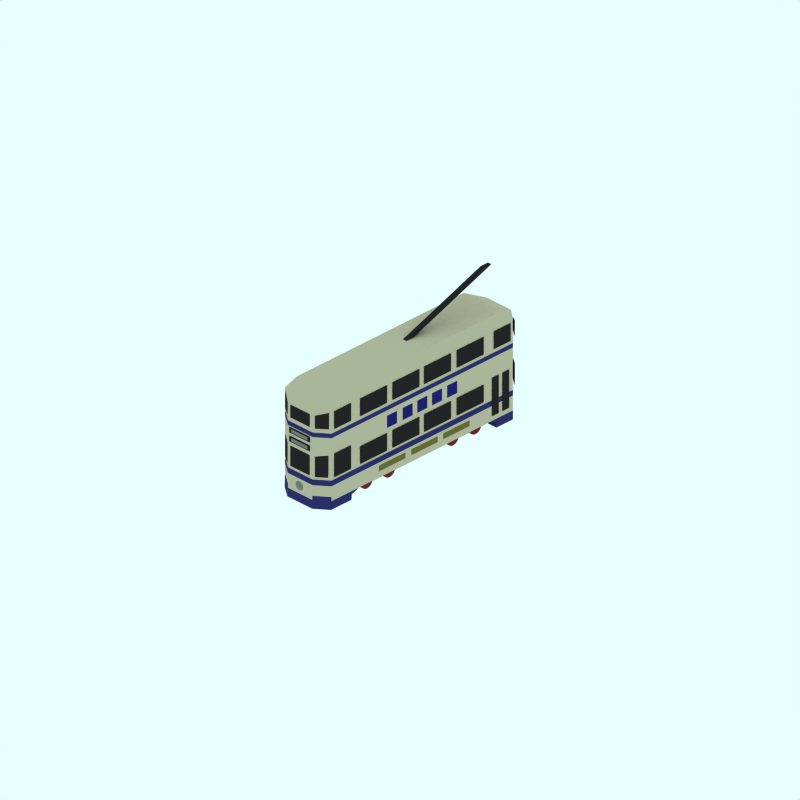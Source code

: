 # Source: sheffield-roberts.blend  (saved by Blender 2.48.1; exported with 4.5.12 LTS)
import bpy
from mathutils import Matrix  # noqa: F401  (used for matrix-valued properties, if any)

bpy.ops.wm.read_factory_settings(use_empty=True)
scene = bpy.context.scene
scene.name = 'Scene'

# ---- collections
col_collection_1 = bpy.data.collections.new('Collection 1'); scene.collection.children.link(col_collection_1)
col_collection_2 = bpy.data.collections.new('Collection 2'); scene.collection.children.link(col_collection_2)
col_collection_2.hide_render = True
col_collection_2.hide_viewport = True
col_collection_3 = bpy.data.collections.new('Collection 3'); scene.collection.children.link(col_collection_3)
col_collection_3.hide_render = True
col_collection_3.hide_viewport = True

# ---- materials (node trees are filled in below, after node groups)
mat_underframe = bpy.data.materials.new('Underframe')
mat_underframe.alpha_threshold = 0.0
mat_underframe.preview_render_type = 'FLAT'
mat_underframe.diffuse_color = (0.1446, 0.1446, 0.1446, 1.0)
mat_underframe.roughness = 0.5
mat_underframe.line_color = (0.0, 0.0, 0.0, 1.0)
mat_material_001 = bpy.data.materials.new('Material.001')
mat_material_001.alpha_threshold = 0.0
mat_material_001.diffuse_color = (0.1267, 0.1288, 0.4236, 1.0)
mat_material_001.roughness = 0.5
mat_material_001.line_color = (0.0, 0.0, 0.0, 1.0)
mat_material = bpy.data.materials.new('Material')
mat_material.alpha_threshold = 0.0
mat_material.diffuse_color = (0.4734, 0.4734, 0.4734, 1.0)
mat_material.roughness = 0.5
mat_material.line_color = (0.0, 0.0, 0.0, 1.0)
mat_maincolour2_002 = bpy.data.materials.new('MainColour2.002')
mat_maincolour2_002.alpha_threshold = 0.0
mat_maincolour2_002.preview_render_type = 'FLAT'
mat_maincolour2_002.diffuse_color = (0.4307, 0.4127, 0.2055, 1.0)
mat_maincolour2_002.roughness = 0.5
mat_maincolour2_002.line_color = (0.0, 0.0, 0.0, 1.0)
mat_endcoachwarning = bpy.data.materials.new('EndCoachWarning')
mat_endcoachwarning.alpha_threshold = 0.0
mat_endcoachwarning.preview_render_type = 'FLAT'
mat_endcoachwarning.diffuse_color = (0.7366, 0.7122, 0.6029, 1.0)
mat_endcoachwarning.roughness = 0.5
mat_endcoachwarning.line_color = (0.0, 0.0, 0.0, 1.0)
mat_maincolour2 = bpy.data.materials.new('MainColour2')
mat_maincolour2.alpha_threshold = 0.0
mat_maincolour2.preview_render_type = 'FLAT'
mat_maincolour2.diffuse_color = (0.1776, 0.183, 0.4023, 1.0)
mat_maincolour2.roughness = 0.5
mat_maincolour2.line_color = (0.0, 0.0, 0.0, 1.0)
mat_underframe_001 = bpy.data.materials.new('Underframe.001')
mat_underframe_001.alpha_threshold = 0.0
mat_underframe_001.preview_render_type = 'FLAT'
mat_underframe_001.diffuse_color = (0.4379, 0.1621, 0.1621, 1.0)
mat_underframe_001.roughness = 0.5
mat_underframe_001.line_color = (0.0, 0.0, 0.0, 1.0)

# ---- material node trees

# ---- world
world_world = bpy.data.worlds.new('World'); scene.world = world_world
world_world.color = (0.9059, 1.0, 1.0)
world_world.use_sun_shadow = False
world_world.sun_shadow_jitter_overblur = 0.0
world_world.cycles.sampling_method = 'MANUAL'
world_world.cycles.sample_map_resolution = 256

# ---- cameras
cam_camera_001 = bpy.data.cameras.new('Camera.001')
cam_camera_001.type = 'ORTHO'
cam_camera_001.passepartout_alpha = 0.2
cam_camera_001.clip_end = 100.0
cam_camera_001.lens = 35.0
cam_camera_001.ortho_scale = 24.0
cam_camera_001.display_size = 5.91
cam_camera_001.show_passepartout = False
cam_camera_001.show_safe_areas = True
cam_camera_001.dof.focus_distance = 0.0
cam_camera_001.dof.aperture_fstop = 128.0

# ---- lights
light_lamp = bpy.data.lights.new('Lamp', 'SUN')
light_lamp.transmission_factor = 0.0
light_lamp.angle = 1.571
light_lamp.energy = 0.028
light_lamp.shadow_buffer_clip_start = 0.5
light_lamp.shadow_soft_size = 1.0
light_lamp.shadow_cascade_max_distance = 1000.0
light_lamp.cycles.use_multiple_importance_sampling = False

# ---- meshes
me_cube_004 = bpy.data.meshes.new('Cube.004')
me_cube_004.from_pydata([(3.82, 1.172, -0.151), (0.151, -0.151, -0.151), (-0.151, -0.151, -0.151), (3.518, 1.172, -0.151), (3.82, 1.172, 0.151), (0.151, -0.151, 0.151), (-0.151, -0.151, 0.151), (3.518, 1.172, 0.151)], [], [(0, 1, 2, 3), (4, 7, 6, 5), (0, 4, 5, 1), (1, 5, 6, 2), (2, 6, 7, 3), (4, 0, 3, 7)])
me_cube_004.materials.append(mat_underframe)
me_cube_004.use_remesh_preserve_volume = False
me_cube_004.use_remesh_preserve_attributes = False
me_cube_004.use_mirror_vertex_groups = False
me_cube_004.update()
me_plane_017 = bpy.data.meshes.new('Plane.017')
me_plane_017.from_pydata([(0.2076, 0.2076, 1.006), (0.2076, -0.2076, 1.006), (-0.2076, -0.2076, 1.006), (-0.2076, 0.2076, 1.006), (0.4166, 0.2076, 1.006), (0.4166, -0.2076, 1.006), (0.8318, -0.2076, 1.006), (0.8318, 0.2076, 1.006), (1.475, 0.2076, 1.006), (1.475, -0.2076, 1.006), (1.06, -0.2076, 1.006), (1.06, 0.2076, 1.006), (-0.8318, 0.2076, 1.006), (-0.8318, -0.2076, 1.006), (-0.4166, -0.2076, 1.006), (-0.4166, 0.2076, 1.006), (-1.079, 0.2076, 1.006), (-1.079, -0.2076, 1.006), (-1.494, -0.2076, 1.006), (-1.494, 0.2076, 1.006), (-1.494, 0.2076, -0.9626), (-1.494, -0.2076, -0.9626), (-1.079, -0.2076, -0.9626), (-1.079, 0.2076, -0.9626), (-0.4166, 0.2076, -0.9626), (-0.4166, -0.2076, -0.9626), (-0.8318, -0.2076, -0.9626), (-0.8318, 0.2076, -0.9626), (1.06, 0.2076, -0.9626), (1.06, -0.2076, -0.9626), (1.475, -0.2076, -0.9626), (1.475, 0.2076, -0.9626), (0.8318, 0.2076, -0.9626), (0.8318, -0.2076, -0.9626), (0.4166, -0.2076, -0.9626), (0.4166, 0.2076, -0.9626), (-0.2076, 0.2076, -0.9626), (-0.2076, -0.2076, -0.9626), (0.2076, -0.2076, -0.9626), (0.2076, 0.2076, -0.9626)], [], [(0, 3, 2, 1), (5, 6, 7, 4), (10, 9, 8, 11), (13, 14, 15, 12), (18, 17, 16, 19), (21, 22, 23, 20), (26, 25, 24, 27), (29, 30, 31, 28), (34, 33, 32, 35), (37, 38, 39, 36)])
me_plane_017.materials.append(mat_material_001)
me_plane_017.use_remesh_preserve_volume = False
me_plane_017.use_remesh_preserve_attributes = False
me_plane_017.use_mirror_vertex_groups = False
me_plane_017.update()
me_plane_016 = bpy.data.meshes.new('Plane.016')
me_plane_016.from_pydata([(0.4356, -1.504, 4.261), (0.4356, -1.781, 4.261), (-0.4356, -1.781, 4.261), (-0.4356, -1.504, 4.261)], [], [(0, 3, 2, 1)])
me_plane_016.materials.append(mat_material)
me_plane_016.use_remesh_preserve_volume = False
me_plane_016.use_remesh_preserve_attributes = False
me_plane_016.use_mirror_vertex_groups = False
me_plane_016.update()
me_plane_015 = bpy.data.meshes.new('Plane.015')
me_plane_015.from_pydata([(0.5426, -1.414, 4.177), (0.5426, -1.85, 4.177), (-0.5426, -1.85, 4.177), (-0.5426, -1.414, 4.177)], [], [(0, 3, 2, 1)])
me_plane_015.materials.append(mat_underframe)
me_plane_015.use_remesh_preserve_volume = False
me_plane_015.use_remesh_preserve_attributes = False
me_plane_015.use_mirror_vertex_groups = False
me_plane_015.update()
me_plane_014 = bpy.data.meshes.new('Plane.014')
me_plane_014.from_pydata([(0.5426, -1.414, 4.177), (0.5426, -1.85, 4.177), (-0.5426, -1.85, 4.177), (-0.5426, -1.414, 4.177)], [], [(0, 3, 2, 1)])
me_plane_014.materials.append(mat_underframe)
me_plane_014.use_remesh_preserve_volume = False
me_plane_014.use_remesh_preserve_attributes = False
me_plane_014.use_mirror_vertex_groups = False
me_plane_014.update()
me_plane_013 = bpy.data.meshes.new('Plane.013')
me_plane_013.from_pydata([(0.4356, -1.504, 4.261), (0.4356, -1.781, 4.261), (-0.4356, -1.781, 4.261), (-0.4356, -1.504, 4.261)], [], [(0, 3, 2, 1)])
me_plane_013.materials.append(mat_material)
me_plane_013.use_remesh_preserve_volume = False
me_plane_013.use_remesh_preserve_attributes = False
me_plane_013.use_mirror_vertex_groups = False
me_plane_013.update()
me_plane_012 = bpy.data.meshes.new('Plane.012')
me_plane_012.from_pydata([(0.4356, -1.504, 4.261), (0.4356, -1.781, 4.261), (-0.4356, -1.781, 4.261), (-0.4356, -1.504, 4.261)], [], [(0, 3, 2, 1)])
me_plane_012.materials.append(mat_material)
me_plane_012.use_remesh_preserve_volume = False
me_plane_012.use_remesh_preserve_attributes = False
me_plane_012.use_mirror_vertex_groups = False
me_plane_012.update()
me_plane_011 = bpy.data.meshes.new('Plane.011')
me_plane_011.from_pydata([(0.5426, -1.414, 4.177), (0.5426, -1.85, 4.177), (-0.5426, -1.85, 4.177), (-0.5426, -1.414, 4.177)], [], [(0, 3, 2, 1)])
me_plane_011.materials.append(mat_underframe)
me_plane_011.use_remesh_preserve_volume = False
me_plane_011.use_remesh_preserve_attributes = False
me_plane_011.use_mirror_vertex_groups = False
me_plane_011.update()
me_plane_010 = bpy.data.meshes.new('Plane.010')
me_plane_010.from_pydata([(0.5531, 0.0932, 1.012), (0.5531, -0.0932, 1.012), (-0.5531, -0.0932, 1.012), (-0.5531, 0.0932, 1.012), (0.7969, 0.0932, 1.012), (0.7969, -0.0932, 1.012), (1.903, -0.0932, 1.012), (1.903, 0.0932, 1.012), (-0.8152, 0.0932, 1.012), (-0.8152, -0.0932, 1.012), (-1.921, -0.0932, 1.012), (-1.921, 0.0932, 1.012)], [], [(0, 3, 2, 1), (5, 6, 7, 4), (10, 9, 8, 11)])
me_plane_010.materials.append(mat_maincolour2_002)
me_plane_010.use_remesh_preserve_volume = False
me_plane_010.use_remesh_preserve_attributes = False
me_plane_010.use_mirror_vertex_groups = False
me_plane_010.update()
me_plane_002 = bpy.data.meshes.new('Plane.002')
me_plane_002.from_pydata([(0.5531, 0.0932, 1.012), (0.5531, -0.0932, 1.012), (-0.5531, -0.0932, 1.012), (-0.5531, 0.0932, 1.012), (0.7969, 0.0932, 1.012), (0.7969, -0.0932, 1.012), (1.903, -0.0932, 1.012), (1.903, 0.0932, 1.012), (-0.8152, 0.0932, 1.012), (-0.8152, -0.0932, 1.012), (-1.921, -0.0932, 1.012), (-1.921, 0.0932, 1.012)], [], [(0, 3, 2, 1), (5, 6, 7, 4), (10, 9, 8, 11)])
me_plane_002.materials.append(mat_maincolour2_002)
me_plane_002.use_remesh_preserve_volume = False
me_plane_002.use_remesh_preserve_attributes = False
me_plane_002.use_mirror_vertex_groups = False
me_plane_002.update()
me_cylinder = bpy.data.meshes.new('Cylinder')
me_cylinder.from_pydata([(0.1113, 0.1113, 8.025), (0.1309, 0.08745, 8.025), (0.1454, 0.06023, 8.025), (0.1544, 0.03071, 8.025), (0.1574, -5.994e-07, 8.025), (0.1544, -0.03071, 8.025), (0.1454, -0.06023, 8.025), (0.1309, -0.08745, 8.025), (0.1113, -0.1113, 8.025), (0.08745, -0.1309, 8.025), (0.06023, -0.1454, 8.025), (0.03071, -0.1544, 8.025), (-5.129e-08, -0.1574, 8.025), (-0.03071, -0.1544, 8.025), (-0.06023, -0.1454, 8.025), (-0.08745, -0.1309, 8.025), (-0.1113, -0.1113, 8.025), (-0.1309, -0.08745, 8.025), (-0.1454, -0.06023, 8.025), (-0.1544, -0.03071, 8.025), (-0.1574, -4.593e-07, 8.025), (-0.1544, 0.03071, 8.025), (-0.1454, 0.06023, 8.025), (-0.1309, 0.08745, 8.025), (-0.1113, 0.1113, 8.025), (-0.08745, 0.1309, 8.025), (-0.06023, 0.1454, 8.025), (-0.03071, 0.1544, 8.025), (2.527e-07, 0.1574, 8.025), (0.03071, 0.1544, 8.025), (0.06023, 0.1454, 8.025), (0.08745, 0.1309, 8.025), (0.1113, 0.1113, -0.4068), (0.1309, 0.08745, -0.4068), (0.1454, 0.06023, -0.4068), (0.1544, 0.03071, -0.4068), (0.1574, -3.173e-07, -0.4068), (0.1544, -0.03071, -0.4068), (0.1454, -0.06023, -0.4068), (0.1309, -0.08745, -0.4068), (0.1113, -0.1113, -0.4068), (0.08745, -0.1309, -0.4068), (0.06023, -0.1454, -0.4068), (0.03071, -0.1544, -0.4068), (1.464e-07, -0.1574, -0.4068), (-0.03071, -0.1544, -0.4068), (-0.06023, -0.1454, -0.4068), (-0.08745, -0.1309, -0.4068), (-0.1113, -0.1113, -0.4068), (-0.1309, -0.08745, -0.4068), (-0.1454, -0.06023, -0.4068), (-0.1544, -0.03071, -0.4068), (-0.1574, -6.1e-07, -0.4068), (-0.1544, 0.03071, -0.4068), (-0.1454, 0.06023, -0.4068), (-0.1309, 0.08745, -0.4068), (-0.1113, 0.1113, -0.4068), (-0.08745, 0.1309, -0.4068), (-0.06023, 0.1454, -0.4068), (-0.03071, 0.1544, -0.4068), (-1.146e-06, 0.1574, -0.4068), (0.03071, 0.1544, -0.4068), (0.06023, 0.1454, -0.4068), (0.08745, 0.1309, -0.4068), (0.0, -6.113e-07, 8.025), (0.0, 3.61e-08, -0.4068)], [], [(64, 0, 1), (65, 33, 32), (64, 1, 2), (65, 34, 33), (64, 2, 3), (65, 35, 34), (64, 3, 4), (65, 36, 35), (64, 4, 5), (65, 37, 36), (64, 5, 6), (65, 38, 37), (64, 6, 7), (65, 39, 38), (64, 7, 8), (65, 40, 39), (64, 8, 9), (65, 41, 40), (64, 9, 10), (65, 42, 41), (64, 10, 11), (65, 43, 42), (64, 11, 12), (65, 44, 43), (64, 12, 13), (65, 45, 44), (64, 13, 14), (65, 46, 45), (64, 14, 15), (65, 47, 46), (64, 15, 16), (65, 48, 47), (64, 16, 17), (65, 49, 48), (64, 17, 18), (65, 50, 49), (64, 18, 19), (65, 51, 50), (64, 19, 20), (65, 52, 51), (64, 20, 21), (65, 53, 52), (64, 21, 22), (65, 54, 53), (64, 22, 23), (65, 55, 54), (64, 23, 24), (65, 56, 55), (64, 24, 25), (65, 57, 56), (64, 25, 26), (65, 58, 57), (64, 26, 27), (65, 59, 58), (64, 27, 28), (65, 60, 59), (64, 28, 29), (65, 61, 60), (64, 29, 30), (65, 62, 61), (64, 30, 31), (65, 63, 62), (31, 0, 64), (65, 32, 63), (0, 32, 33, 1), (1, 33, 34, 2), (2, 34, 35, 3), (3, 35, 36, 4), (4, 36, 37, 5), (5, 37, 38, 6), (6, 38, 39, 7), (7, 39, 40, 8), (8, 40, 41, 9), (9, 41, 42, 10), (10, 42, 43, 11), (11, 43, 44, 12), (12, 44, 45, 13), (13, 45, 46, 14), (14, 46, 47, 15), (15, 47, 48, 16), (16, 48, 49, 17), (17, 49, 50, 18), (18, 50, 51, 19), (19, 51, 52, 20), (20, 52, 53, 21), (21, 53, 54, 22), (22, 54, 55, 23), (23, 55, 56, 24), (24, 56, 57, 25), (25, 57, 58, 26), (26, 58, 59, 27), (27, 59, 60, 28), (28, 60, 61, 29), (29, 61, 62, 30), (30, 62, 63, 31), (32, 0, 31, 63)])
me_cylinder.materials.append(mat_material)
me_cylinder.use_remesh_preserve_volume = False
me_cylinder.use_remesh_preserve_attributes = False
me_cylinder.use_mirror_vertex_groups = False
me_cylinder.update()
me_plane_001 = bpy.data.meshes.new('Plane.001')
me_plane_001.from_pydata([(-0.3874, 2.275, 0.9311), (-0.3874, 1.669, 0.9311), (0.3146, 1.669, 0.9311), (0.3146, 2.275, 0.9311), (6.748, 0.6962, 0.9311), (6.748, -0.6225, 0.9311), (7.024, -0.6225, 0.9311), (7.024, 0.6962, 0.9311), (6.582, 0.6962, 0.9311), (6.582, -0.6225, 0.9311), (6.307, -0.6225, 0.9311), (6.307, 0.6962, 0.9311), (3.217, 2.265, 0.9311), (3.217, 1.664, 0.9311), (2.083, 1.664, 0.9311), (2.084, 2.265, 0.9311), (0.7106, 2.265, 0.9311), (0.7106, 1.664, 0.9311), (1.844, 1.664, 0.9311), (1.844, 2.265, 0.9311), (6.384, 2.275, 0.9311), (6.384, 1.669, 0.9311), (7.086, 1.669, 0.9311), (7.086, 2.275, 0.9311), (3.424, 2.265, 0.9311), (3.424, 1.664, 0.9311), (4.557, 1.664, 0.9311), (4.557, 2.265, 0.9311), (5.944, 2.265, 0.9311), (5.944, 1.664, 0.9311), (4.811, 1.664, 0.9311), (4.811, 2.265, 0.9311), (4.811, 0.6093, 0.9311), (4.811, 0.008219, 0.9311), (5.944, 0.008219, 0.9311), (5.944, 0.6093, 0.9311), (4.557, 0.6093, 0.9311), (4.557, 0.008219, 0.9311), (3.424, 0.008219, 0.9311), (3.424, 0.6093, 0.9311), (1.844, 0.6093, 0.9311), (1.844, 0.008219, 0.9311), (0.7106, 0.008219, 0.9311), (0.7106, 0.6093, 0.9311), (2.084, 0.6093, 0.9311), (2.083, 0.008219, 0.9311), (3.217, 0.008219, 0.9311), (3.217, 0.6093, 0.9311), (0.3146, 0.8091, 0.9311), (0.3146, -0.001916, 0.9311), (-0.3874, -0.001916, 0.9311), (-0.3874, 0.8091, 0.9311)], [], [(3, 0, 1, 2), (5, 6, 7, 4), (10, 9, 8, 11), (14, 13, 12, 15), (19, 16, 17, 18), (23, 20, 21, 22), (25, 26, 27, 24), (30, 29, 28, 31), (33, 34, 35, 32), (38, 37, 36, 39), (40, 43, 42, 41), (45, 46, 47, 44), (48, 51, 50, 49)])
me_plane_001.materials.append(mat_underframe)
me_plane_001.use_remesh_preserve_volume = False
me_plane_001.use_remesh_preserve_attributes = False
me_plane_001.use_mirror_vertex_groups = False
me_plane_001.update()
me_cube_003 = bpy.data.meshes.new('Cube.003')
me_cube_003.from_pydata([(0.4059, 0.4756, 8.027), (0.4059, -0.2202, 8.027), (-0.4059, -0.2202, 8.027), (-0.4059, 0.4756, 8.027), (-0.4059, 1.891, 8.027), (-0.4059, 1.459, 8.027), (0.4059, 1.459, 8.027), (0.4059, 1.891, 8.027), (0.9383, 2.028, 7.706), (0.9383, 1.459, 7.706), (0.5907, 1.459, 7.98), (0.5907, 1.891, 7.98), (0.5907, 0.4756, 7.98), (0.5907, -0.2202, 7.98), (0.9383, -0.2202, 7.706), (0.9383, 0.5486, 7.706), (-0.9467, 0.5486, 7.706), (-0.9467, -0.2202, 7.706), (-0.5991, -0.2202, 7.98), (-0.5991, 0.4756, 7.98), (-0.5991, 1.891, 7.98), (-0.5991, 1.459, 7.98), (-0.9467, 1.459, 7.706), (-0.9467, 2.028, 7.706)], [], [(0, 3, 2, 1), (7, 4, 5, 6), (8, 11, 10, 9), (15, 12, 13, 14), (16, 19, 18, 17), (23, 20, 21, 22)])
me_cube_003.materials.append(mat_underframe)
me_cube_003.use_remesh_preserve_volume = False
me_cube_003.use_remesh_preserve_attributes = False
me_cube_003.use_mirror_vertex_groups = False
me_cube_003.update()
me_cube_002 = bpy.data.meshes.new('Cube.002')
me_cube_002.from_pydata([(0.4059, 0.4756, 8.027), (0.4059, -0.2202, 8.027), (-0.4059, -0.2202, 8.027), (-0.4059, 0.4756, 8.027), (-0.4059, 1.891, 8.027), (-0.4059, 1.459, 8.027), (0.4059, 1.459, 8.027), (0.4059, 1.891, 8.027), (0.9383, 2.028, 7.706), (0.9383, 1.459, 7.706), (0.5907, 1.459, 7.98), (0.5907, 1.891, 7.98), (0.5907, 0.4756, 7.98), (0.5907, -0.2202, 7.98), (0.9383, -0.2202, 7.706), (0.9383, 0.5486, 7.706), (-0.9467, 0.5486, 7.706), (-0.9467, -0.2202, 7.706), (-0.5991, -0.2202, 7.98), (-0.5991, 0.4756, 7.98), (-0.5991, 1.891, 7.98), (-0.5991, 1.459, 7.98), (-0.9467, 1.459, 7.706), (-0.9467, 2.028, 7.706)], [], [(0, 3, 2, 1), (7, 4, 5, 6), (8, 11, 10, 9), (15, 12, 13, 14), (16, 19, 18, 17), (23, 20, 21, 22)])
me_cube_002.materials.append(mat_underframe)
me_cube_002.use_remesh_preserve_volume = False
me_cube_002.use_remesh_preserve_attributes = False
me_cube_002.use_mirror_vertex_groups = False
me_cube_002.update()
me_plane_009 = bpy.data.meshes.new('Plane.009')
me_plane_009.from_pydata([(0.5426, -1.414, 4.177), (0.5426, -1.85, 4.177), (-0.5426, -1.85, 4.177), (-0.5426, -1.414, 4.177)], [], [(0, 3, 2, 1)])
me_plane_009.materials.append(mat_underframe)
me_plane_009.use_remesh_preserve_volume = False
me_plane_009.use_remesh_preserve_attributes = False
me_plane_009.use_mirror_vertex_groups = False
me_plane_009.update()
me_plane_008 = bpy.data.meshes.new('Plane.008')
me_plane_008.from_pydata([(0.4356, -1.504, 4.261), (0.4356, -1.781, 4.261), (-0.4356, -1.781, 4.261), (-0.4356, -1.504, 4.261)], [], [(0, 3, 2, 1)])
me_plane_008.materials.append(mat_material)
me_plane_008.use_remesh_preserve_volume = False
me_plane_008.use_remesh_preserve_attributes = False
me_plane_008.use_mirror_vertex_groups = False
me_plane_008.update()
me_plane = bpy.data.meshes.new('Plane')
me_plane.from_pydata([(-0.3874, 2.275, 0.9311), (-0.3874, 1.669, 0.9311), (0.3146, 1.669, 0.9311), (0.3146, 2.275, 0.9311), (6.748, 0.6962, 0.9311), (6.748, -0.6225, 0.9311), (7.024, -0.6225, 0.9311), (7.024, 0.6962, 0.9311), (6.582, 0.6962, 0.9311), (6.582, -0.6225, 0.9311), (6.307, -0.6225, 0.9311), (6.307, 0.6962, 0.9311), (3.217, 2.265, 0.9311), (3.217, 1.664, 0.9311), (2.083, 1.664, 0.9311), (2.084, 2.265, 0.9311), (0.7106, 2.265, 0.9311), (0.7106, 1.664, 0.9311), (1.844, 1.664, 0.9311), (1.844, 2.265, 0.9311), (6.384, 2.275, 0.9311), (6.384, 1.669, 0.9311), (7.086, 1.669, 0.9311), (7.086, 2.275, 0.9311), (3.424, 2.265, 0.9311), (3.424, 1.664, 0.9311), (4.557, 1.664, 0.9311), (4.557, 2.265, 0.9311), (5.944, 2.265, 0.9311), (5.944, 1.664, 0.9311), (4.811, 1.664, 0.9311), (4.811, 2.265, 0.9311), (4.811, 0.6093, 0.9311), (4.811, 0.008219, 0.9311), (5.944, 0.008219, 0.9311), (5.944, 0.6093, 0.9311), (4.557, 0.6093, 0.9311), (4.557, 0.008219, 0.9311), (3.424, 0.008219, 0.9311), (3.424, 0.6093, 0.9311), (1.844, 0.6093, 0.9311), (1.844, 0.008219, 0.9311), (0.7106, 0.008219, 0.9311), (0.7106, 0.6093, 0.9311), (2.084, 0.6093, 0.9311), (2.083, 0.008219, 0.9311), (3.217, 0.008219, 0.9311), (3.217, 0.6093, 0.9311), (0.3146, 0.8091, 0.9311), (0.3146, -0.001916, 0.9311), (-0.3874, -0.001916, 0.9311), (-0.3874, 0.8091, 0.9311)], [], [(3, 0, 1, 2), (5, 6, 7, 4), (10, 9, 8, 11), (14, 13, 12, 15), (19, 16, 17, 18), (23, 20, 21, 22), (25, 26, 27, 24), (30, 29, 28, 31), (33, 34, 35, 32), (38, 37, 36, 39), (40, 43, 42, 41), (45, 46, 47, 44), (48, 51, 50, 49)])
me_plane.materials.append(mat_underframe)
me_plane.use_remesh_preserve_volume = False
me_plane.use_remesh_preserve_attributes = False
me_plane.use_mirror_vertex_groups = False
me_plane.update()
me_cube = bpy.data.meshes.new('Cube')
me_cube.from_pydata([(3.325, 2.351, 0.03916), (-2.984, 2.351, 0.03916), (3.325, 2.351, 1.249), (-2.984, 2.351, 1.249), (-2.984, -0.2771, 1.249), (3.325, -0.2771, 1.249), (-2.984, -0.2771, 0.03916), (3.325, -0.2771, 0.03916), (3.911, -0.6557, 1.249), (3.911, -0.6557, 0.03916), (3.911, -0.2771, 0.03916), (3.911, -0.2771, 1.249), (3.911, -0.08719, 1.249), (3.911, 2.351, 1.249), (3.911, -0.08719, 0.03916), (3.911, 2.351, 0.03916), (-3.792, -0.6557, 1.249), (-3.792, -0.6557, 0.03916), (-3.792, -0.2771, 0.03916), (-3.792, -0.2771, 1.249), (-3.792, 2.351, 1.249), (-3.792, -0.08719, 1.249), (-3.792, 2.351, 0.03916), (-3.792, -0.08719, 0.03916), (-2.626, -0.2771, 1.249), (-2.626, -0.2771, 0.03916), (-2.626, -0.6557, 0.03916), (-2.626, -0.6557, 1.249), (2.869, -0.6557, 1.249), (2.869, -0.6557, 0.03916), (2.869, -0.2771, 0.03916), (2.869, -0.2771, 1.249), (2.869, -0.8003, 0.03122), (2.869, -0.8003, 1.255), (-2.626, -0.8003, 1.255), (-2.626, -0.8003, 0.03122), (-3.792, -0.8003, 0.03122), (-3.792, -0.8003, 1.255), (3.911, -0.8003, 0.03122), (3.911, -0.8003, 1.255), (-0.7722, -0.8135, 0.03122), (-0.7722, -0.8135, 1.255), (1.015, -0.8135, 1.255), (1.015, -0.8135, 0.03122), (-3.792, -0.9055, 0.03122), (-3.792, -0.9055, 1.255), (-2.928, -0.9055, 1.255), (-2.928, -0.9055, 0.03122), (-3.805, -1.09, 0.03122), (-3.805, -1.09, 1.255), (-2.942, -1.09, 1.255), (-2.942, -1.09, 0.03122), (3.211, -0.9186, 0.03122), (3.911, -0.9186, 0.03122), (3.211, -0.9186, 1.255), (3.911, -0.9186, 1.255), (3.211, -1.103, 0.03122), (3.911, -1.103, 0.03122), (3.211, -1.103, 1.255), (3.911, -1.103, 1.255), (-3.508, 2.693, -0.2601), (-3.508, 2.693, 1.56), (3.58, 2.693, -0.2601), (3.58, 2.693, 1.56), (-2.984, 2.693, 1.56), (3.325, 2.693, 1.56), (-2.984, 2.693, -0.2601), (3.325, 2.693, -0.2601), (3.911, -1.103, 1.773), (3.211, -1.103, 1.773), (3.911, -0.9186, 1.773), (3.211, -0.9186, 1.773), (-2.942, -1.09, 1.773), (-3.805, -1.09, 1.773), (-2.928, -0.9055, 1.773), (-3.792, -0.9055, 1.773), (1.015, -0.8135, 1.773), (-0.7722, -0.8135, 1.773), (3.911, -0.8003, 1.773), (-3.792, -0.8003, 1.773), (-2.626, -0.8003, 1.773), (2.869, -0.8003, 1.773), (2.869, -0.2771, 1.773), (2.869, -0.6557, 1.773), (-2.626, -0.6557, 1.773), (-2.626, -0.2771, 1.773), (-3.792, -0.08719, 1.773), (-3.792, 2.351, 1.773), (-3.792, -0.2771, 1.773), (-3.792, -0.6557, 1.773), (3.911, 2.351, 1.773), (3.911, -0.08719, 1.773), (3.911, -0.2771, 1.773), (3.911, -0.6557, 1.773), (3.325, -0.2771, 1.773), (-2.984, -0.2771, 1.773), (-2.984, 2.351, 1.773), (-2.984, -0.08719, 1.773), (3.325, -0.08719, 1.773), (3.325, 2.351, 1.773), (3.911, -1.103, -0.5011), (3.211, -1.103, -0.5011), (3.911, -0.9186, -0.5011), (3.211, -0.9186, -0.5011), (-2.942, -1.09, -0.5011), (-3.805, -1.09, -0.5011), (-2.928, -0.9055, -0.5011), (-3.792, -0.9055, -0.5011), (1.015, -0.8135, -0.5011), (-0.7722, -0.8135, -0.5011), (3.911, -0.8003, -0.5011), (-3.792, -0.8003, -0.5011), (-2.626, -0.8003, -0.5011), (2.869, -0.8003, -0.5011), (2.869, -0.2771, -0.5011), (2.869, -0.6557, -0.5011), (-2.626, -0.6557, -0.5011), (-2.626, -0.2771, -0.5011), (-3.792, -0.08719, -0.5011), (-3.792, 2.351, -0.5011), (-3.792, -0.2771, -0.5011), (-3.792, -0.6557, -0.5011), (3.911, 2.351, -0.5011), (3.911, -0.08719, -0.5011), (3.911, -0.2771, -0.5011), (3.911, -0.6557, -0.5011), (3.325, -0.2771, -0.5011), (-2.984, -0.2771, -0.5011), (-2.984, 2.351, -0.5011), (-2.984, -0.08719, -0.5011), (3.325, -0.08719, -0.5011), (3.325, 2.351, -0.5011), (3.119, -1.102, 1.255), (3.119, -1.102, 0.03122), (-4.153, -1.088, 1.255), (-4.153, -1.088, 0.03122), (-4.14, -0.9044, 1.255), (-4.14, -0.9044, 0.03122), (-4.14, -0.7992, 1.255), (-4.14, -0.7992, 0.03122), (-4.14, -0.0861, 0.03916), (-4.135, 2.352, 0.03916), (-4.14, -0.0861, 1.249), (-4.135, 2.352, 1.249), (-4.14, -0.276, 1.249), (-4.14, -0.276, 0.03916), (-4.14, -0.6546, 0.03916), (-4.14, -0.6546, 1.249), (4.29, -1.103, 1.255), (4.29, -1.103, 0.03122), (4.29, -0.9186, 1.255), (4.29, -0.9186, 0.03122), (4.29, -0.8003, 1.255), (4.29, -0.8003, 0.03122), (4.29, 2.351, 0.03916), (4.29, -0.08719, 0.03916), (4.29, 2.351, 1.249), (4.29, -0.08719, 1.249), (4.29, -0.2771, 1.249), (4.29, -0.2771, 0.03916), (4.29, -0.6557, 0.03916), (4.29, -0.6557, 1.249), (1.222, 2.351, 0.03916), (-0.8814, 2.351, 0.03916), (1.222, 2.351, 1.249), (-0.8814, 2.351, 1.249), (3.52, 2.351, 1.249), (3.716, 2.351, 1.249), (3.911, 2.351, 0.8458), (3.911, 2.351, 0.4425), (3.52, 2.351, 0.03916), (3.716, 2.351, 0.03916), (3.911, 1.388, 1.249), (3.911, 1.538, 1.249), (3.911, 1.388, 0.03916), (3.911, 1.538, 0.03916), (-3.254, 2.351, 0.03916), (-3.523, 2.351, 0.03916), (-3.792, 2.351, 0.8458), (-3.792, 2.351, 0.4425), (-3.254, 2.351, 1.249), (-3.523, 2.351, 1.249), (-3.792, 1.538, 1.249), (-3.792, 1.388, 1.249), (-3.792, 1.538, 0.03916), (-3.792, 1.388, 0.03916), (-3.792, -0.08719, 1.424), (-3.792, -0.08719, 1.598), (-3.792, 1.388, 1.773), (-3.792, 1.538, 1.773), (-3.792, 2.351, 1.424), (-3.792, 2.351, 1.598), (-3.523, 2.351, 1.773), (-3.254, 2.351, 1.773), (-2.984, 2.351, 1.424), (-2.984, 2.351, 1.598), (3.911, 2.351, 1.424), (3.911, 2.351, 1.598), (3.911, 1.538, 1.773), (3.911, 1.388, 1.773), (3.911, -0.08719, 1.424), (3.911, -0.08719, 1.598), (3.325, 2.351, 1.424), (3.325, 2.351, 1.598), (3.716, 2.351, 1.773), (3.52, 2.351, 1.773), (-0.8814, 2.351, 1.773), (1.222, 2.351, 1.773), (-2.984, 1.538, 1.773), (-2.984, 1.388, 1.773), (-0.8814, -0.08719, 1.773), (1.222, -0.08719, 1.773), (3.325, 1.388, 1.773), (3.325, 1.538, 1.773), (3.716, -0.08719, 1.773), (3.52, -0.08719, 1.773), (-3.523, -0.08719, 1.773), (-3.254, -0.08719, 1.773), (-3.792, 2.351, -0.1409), (-3.792, 2.351, -0.321), (-3.792, 1.388, -0.5011), (-3.792, 1.538, -0.5011), (-3.792, -0.08719, -0.1409), (-3.792, -0.08719, -0.321), (-2.984, 2.351, -0.1409), (-2.984, 2.351, -0.321), (-3.523, 2.351, -0.5011), (-3.254, 2.351, -0.5011), (3.911, -0.08719, -0.1409), (3.911, -0.08719, -0.321), (3.911, 1.538, -0.5011), (3.911, 1.388, -0.5011), (3.911, 2.351, -0.1409), (3.911, 2.351, -0.321), (3.716, 2.351, -0.5011), (3.52, 2.351, -0.5011), (3.325, 2.351, -0.1409), (3.325, 2.351, -0.321), (-0.8814, 2.351, -0.5011), (1.222, 2.351, -0.5011), (3.325, 1.388, -0.5011), (3.325, 1.538, -0.5011), (-0.8814, -0.08719, -0.5011), (1.222, -0.08719, -0.5011), (-2.984, 1.538, -0.5011), (-2.984, 1.388, -0.5011), (3.716, -0.08719, -0.5011), (3.52, -0.08719, -0.5011), (-3.523, -0.08719, -0.5011), (-3.254, -0.08719, -0.5011), (-3.908, -0.08683, 0.03916), (-4.024, -0.08646, 0.03916), (-4.138, 1.389, 0.03916), (-4.136, 1.539, 0.03916), (-3.906, 2.351, 0.03916), (-4.02, 2.352, 0.03916), (-3.906, 2.351, 1.249), (-4.02, 2.352, 1.249), (-4.138, 1.389, 1.249), (-4.136, 1.539, 1.249), (-3.908, -0.08683, 1.249), (-4.024, -0.08646, 1.249), (-4.135, 2.352, 0.4425), (-4.135, 2.352, 0.8458), (-4.14, -0.0861, 0.4425), (-4.14, -0.0861, 0.8458), (4.038, 2.351, 0.03916), (4.164, 2.351, 0.03916), (4.29, 1.538, 0.03916), (4.29, 1.388, 0.03916), (4.038, -0.08719, 0.03916), (4.164, -0.08719, 0.03916), (4.038, -0.08719, 1.249), (4.164, -0.08719, 1.249), (4.29, 1.538, 1.249), (4.29, 1.388, 1.249), (4.038, 2.351, 1.249), (4.164, 2.351, 1.249), (4.29, 2.351, 0.4425), (4.29, 2.351, 0.8458), (4.29, -0.08719, 0.4425), (4.29, -0.08719, 0.8458), (-3.906, 2.351, 1.598), (-4.02, 2.352, 1.424), (-3.906, 2.351, -0.321), (-4.02, 2.352, -0.1409), (-1.224, 2.351, -0.5011), (1.344, 2.351, -0.5011), (-1.224, 2.351, 1.773), (1.344, 2.351, 1.773), (4.038, 2.351, -0.321), (4.164, 2.351, -0.1409), (4.038, 2.351, 1.598), (4.164, 2.351, 1.424), (-3.792, 1.538, 1.424), (-3.792, 1.388, 1.424), (-3.792, 1.538, 1.598), (-3.792, 1.388, 1.598), (-3.254, 2.351, 1.424), (-3.523, 2.351, 1.424), (-3.254, 2.351, 1.598), (-3.523, 2.351, 1.598), (3.911, 1.388, 1.424), (3.911, 1.538, 1.424), (3.911, 1.388, 1.598), (3.911, 1.538, 1.598), (3.716, 2.351, 1.424), (3.52, 2.351, 1.424), (3.716, 2.351, 1.598), (3.52, 2.351, 1.598), (1.222, 2.351, 1.424), (-0.8814, 2.351, 1.424), (1.222, 2.351, 1.598), (-0.8814, 2.351, 1.598), (1.222, 1.538, 1.773), (-0.8814, 1.538, 1.773), (1.222, 1.388, 1.773), (-0.8814, 1.388, 1.773), (3.52, 1.538, 1.773), (3.52, 1.388, 1.773), (3.716, 1.538, 1.773), (3.716, 1.388, 1.773), (-3.254, 1.388, 1.773), (-3.254, 1.538, 1.773), (-3.523, 1.388, 1.773), (-3.523, 1.538, 1.773), (-3.792, 1.388, -0.1409), (-3.792, 1.538, -0.1409), (-3.792, 1.388, -0.321), (-3.792, 1.538, -0.321), (-3.523, 2.351, -0.1409), (-3.254, 2.351, -0.1409), (-3.523, 2.351, -0.321), (-3.254, 2.351, -0.321), (3.911, 1.538, -0.1409), (3.911, 1.388, -0.1409), (3.911, 1.538, -0.321), (3.911, 1.388, -0.321), (3.52, 2.351, -0.1409), (3.716, 2.351, -0.1409), (3.52, 2.351, -0.321), (3.716, 2.351, -0.321), (-0.8814, 2.351, -0.1409), (1.222, 2.351, -0.1409), (-0.8814, 2.351, -0.321), (1.222, 2.351, -0.321), (1.222, 1.538, -0.5011), (1.222, 1.388, -0.5011), (-0.8814, 1.538, -0.5011), (-0.8814, 1.388, -0.5011), (3.52, 1.388, -0.5011), (3.52, 1.538, -0.5011), (3.716, 1.388, -0.5011), (3.716, 1.538, -0.5011), (-3.254, 1.538, -0.5011), (-3.254, 1.388, -0.5011), (-3.523, 1.538, -0.5011), (-3.523, 1.388, -0.5011), (-3.907, 1.539, 0.03916), (-3.908, 1.388, 0.03916), (-4.022, 1.539, 0.03916), (-4.023, 1.388, 0.03916), (-3.908, 1.388, 1.249), (-3.907, 1.539, 1.249), (-4.023, 1.388, 1.249), (-4.022, 1.539, 1.249), (-3.906, 2.351, 0.8458), (-3.906, 2.351, 0.4425), (-4.02, 2.352, 0.8458), (-4.02, 2.352, 0.4425), (-4.138, 1.389, 0.4425), (-4.138, 1.389, 0.8458), (-4.136, 1.539, 0.4425), (-4.136, 1.539, 0.8458), (4.038, 1.388, 0.03916), (4.038, 1.538, 0.03916), (4.164, 1.388, 0.03916), (4.164, 1.538, 0.03916), (4.038, 1.538, 1.249), (4.038, 1.388, 1.249), (4.164, 1.538, 1.249), (4.164, 1.388, 1.249), (4.038, 2.351, 0.4425), (4.038, 2.351, 0.8458), (4.164, 2.351, 0.4425), (4.164, 2.351, 0.8458), (4.29, 1.538, 0.4425), (4.29, 1.538, 0.8458), (4.29, 1.388, 0.4425), (4.29, 1.388, 0.8458)], [], [(19, 18, 25, 24), (24, 25, 30, 31), (31, 30, 29, 28), (28, 29, 32, 33), (26, 27, 34, 35), (35, 34, 41, 40), (33, 32, 43, 42), (34, 35, 47, 46), (46, 47, 51, 50), (32, 33, 54, 52), (52, 54, 58, 56), (65, 67, 66, 64), (67, 65, 63, 62), (64, 66, 60, 61), (59, 55, 70, 68), (58, 59, 68, 69), (54, 58, 69, 71), (55, 39, 78, 70), (33, 54, 71, 81), (50, 49, 73, 72), (46, 50, 72, 74), (49, 45, 75, 73), (34, 46, 74, 80), (45, 37, 79, 75), (33, 42, 76, 81), (41, 34, 80, 77), (39, 8, 93, 78), (37, 16, 89, 79), (11, 31, 82, 92), (24, 31, 82, 85), (19, 24, 85, 88), (16, 19, 88, 89), (19, 4, 95, 88), (5, 11, 92, 94), (8, 11, 92, 93), (4, 5, 94, 95), (89, 88, 85, 84), (84, 85, 82, 83), (93, 92, 82, 83), (93, 83, 81, 78), (84, 83, 81, 80), (89, 84, 80, 79), (80, 81, 76, 77), (79, 80, 74, 75), (75, 74, 72, 73), (78, 81, 71, 70), (70, 71, 69, 68), (57, 53, 102, 100), (56, 57, 100, 101), (52, 56, 101, 103), (53, 38, 110, 102), (32, 52, 103, 113), (51, 48, 105, 104), (47, 51, 104, 106), (48, 44, 107, 105), (35, 47, 106, 112), (44, 36, 111, 107), (43, 32, 113, 108), (35, 40, 109, 112), (38, 9, 125, 110), (36, 17, 121, 111), (30, 10, 124, 114), (30, 25, 117, 114), (25, 18, 120, 117), (6, 18, 120, 127), (18, 17, 121, 120), (10, 9, 125, 124), (10, 7, 126, 124), (7, 6, 127, 126), (120, 121, 116, 117), (117, 116, 115, 114), (125, 115, 114, 124), (125, 115, 113, 110), (115, 116, 112, 113), (121, 116, 112, 111), (113, 112, 109, 108), (111, 112, 106, 107), (107, 106, 104, 105), (110, 113, 103, 102), (102, 103, 101, 100), (56, 58, 132, 133), (49, 45, 136, 134), (48, 49, 134, 135), (44, 48, 135, 137), (45, 37, 138, 136), (36, 44, 137, 139), (37, 16, 147, 138), (17, 36, 139, 146), (17, 18, 145, 146), (19, 16, 147, 144), (147, 146, 145, 144), (147, 146, 139, 138), (138, 139, 137, 136), (136, 137, 135, 134), (57, 59, 148, 149), (59, 55, 150, 148), (53, 57, 149, 151), (55, 39, 152, 150), (38, 53, 151, 153), (39, 8, 161, 152), (9, 38, 153, 160), (9, 10, 159, 160), (11, 8, 161, 158), (159, 158, 161, 160), (161, 160, 153, 152), (152, 153, 151, 150), (150, 151, 149, 148), (124, 125, 160, 159), (100, 149, 160, 125), (92, 93, 161, 158), (68, 148, 161, 93), (73, 134, 147, 89), (88, 89, 147, 144), (105, 135, 146, 121), (120, 121, 146, 145), (181, 180, 64, 61), (20, 181, 61), (180, 3, 64), (179, 178, 61, 60), (22, 179, 60), (178, 20, 61), (176, 177, 60, 66), (1, 176, 66), (177, 22, 60), (171, 170, 67, 62), (15, 171, 62), (170, 0, 67), (168, 169, 62, 63), (13, 168, 63), (169, 15, 62), (166, 167, 63, 65), (2, 166, 65), (167, 13, 63), (165, 164, 65, 64), (3, 165, 64), (164, 2, 65), (162, 163, 66, 67), (0, 162, 67), (163, 1, 66), (183, 21, 186, 295), (182, 183, 295, 294), (20, 182, 294, 190), (295, 186, 187, 297), (294, 295, 297, 296), (190, 294, 296, 191), (297, 187, 86, 188), (296, 297, 188, 189), (191, 296, 189, 87), (181, 20, 190, 299), (180, 181, 299, 298), (3, 180, 298, 194), (299, 190, 191, 301), (298, 299, 301, 300), (194, 298, 300, 195), (301, 191, 87, 192), (300, 301, 192, 193), (195, 300, 193, 96), (187, 186, 19, 88), (86, 187, 88), (186, 21, 19), (173, 13, 196, 303), (172, 173, 303, 302), (12, 172, 302, 200), (303, 196, 197, 305), (302, 303, 305, 304), (200, 302, 304, 201), (305, 197, 90, 198), (304, 305, 198, 199), (201, 304, 199, 91), (166, 2, 202, 307), (167, 166, 307, 306), (13, 167, 306, 196), (307, 202, 203, 309), (306, 307, 309, 308), (196, 306, 308, 197), (309, 203, 99, 205), (308, 309, 205, 204), (197, 308, 204, 90), (200, 201, 92, 11), (12, 200, 11), (201, 91, 92), (165, 3, 194, 311), (164, 165, 311, 310), (2, 164, 310, 202), (311, 194, 195, 313), (310, 311, 313, 312), (202, 310, 312, 203), (313, 195, 96, 206), (312, 313, 206, 207), (203, 312, 207, 99), (206, 96, 208, 315), (207, 206, 315, 314), (99, 207, 314, 213), (315, 208, 209, 317), (314, 315, 317, 316), (213, 314, 316, 212), (317, 209, 97, 210), (316, 317, 210, 211), (212, 316, 211, 98), (211, 210, 95, 94), (98, 211, 94), (210, 97, 95), (214, 215, 94, 92), (91, 214, 92), (215, 98, 94), (212, 98, 215, 319), (213, 212, 319, 318), (99, 213, 318, 205), (319, 215, 214, 321), (318, 319, 321, 320), (205, 318, 320, 204), (321, 214, 91, 199), (320, 321, 199, 198), (204, 320, 198, 90), (217, 216, 88, 95), (97, 217, 95), (216, 86, 88), (208, 96, 193, 323), (209, 208, 323, 322), (97, 209, 322, 217), (323, 193, 192, 325), (322, 323, 325, 324), (217, 322, 324, 216), (325, 192, 87, 189), (324, 325, 189, 188), (216, 324, 188, 86), (184, 22, 218, 327), (185, 184, 327, 326), (23, 185, 326, 222), (327, 218, 219, 329), (326, 327, 329, 328), (222, 326, 328, 223), (329, 219, 119, 221), (328, 329, 221, 220), (223, 328, 220, 118), (176, 1, 224, 331), (177, 176, 331, 330), (22, 177, 330, 218), (331, 224, 225, 333), (330, 331, 333, 332), (218, 330, 332, 219), (333, 225, 128, 227), (332, 333, 227, 226), (219, 332, 226, 119), (222, 223, 120, 18), (23, 222, 18), (223, 118, 120), (174, 14, 228, 335), (175, 174, 335, 334), (15, 175, 334, 232), (335, 228, 229, 337), (334, 335, 337, 336), (232, 334, 336, 233), (337, 229, 123, 231), (336, 337, 231, 230), (233, 336, 230, 122), (171, 15, 232, 339), (170, 171, 339, 338), (0, 170, 338, 236), (339, 232, 233, 341), (338, 339, 341, 340), (236, 338, 340, 237), (341, 233, 122, 234), (340, 341, 234, 235), (237, 340, 235, 131), (229, 228, 10, 124), (123, 229, 124), (228, 14, 10), (162, 0, 236, 343), (163, 162, 343, 342), (1, 163, 342, 224), (343, 236, 237, 345), (342, 343, 345, 344), (224, 342, 344, 225), (345, 237, 131, 239), (344, 345, 239, 238), (225, 344, 238, 128), (240, 130, 243, 347), (241, 240, 347, 346), (131, 241, 346, 239), (347, 243, 242, 349), (346, 347, 349, 348), (239, 346, 348, 238), (349, 242, 129, 245), (348, 349, 245, 244), (238, 348, 244, 128), (242, 243, 126, 127), (129, 242, 127), (243, 130, 126), (247, 246, 124, 126), (130, 247, 126), (246, 123, 124), (241, 131, 235, 351), (240, 241, 351, 350), (130, 240, 350, 247), (351, 235, 234, 353), (350, 351, 353, 352), (247, 350, 352, 246), (353, 234, 122, 230), (352, 353, 230, 231), (246, 352, 231, 123), (248, 249, 127, 120), (118, 248, 120), (249, 129, 127), (245, 129, 249, 355), (244, 245, 355, 354), (128, 244, 354, 227), (355, 249, 248, 357), (354, 355, 357, 356), (227, 354, 356, 226), (357, 248, 118, 220), (356, 357, 220, 221), (226, 356, 221, 119), (185, 23, 250, 359), (184, 185, 359, 358), (22, 184, 358, 254), (359, 250, 251, 361), (358, 359, 361, 360), (254, 358, 360, 255), (361, 251, 140, 252), (360, 361, 252, 253), (255, 360, 253, 141), (182, 20, 256, 363), (183, 182, 363, 362), (21, 183, 362, 260), (363, 256, 257, 365), (362, 363, 365, 364), (260, 362, 364, 261), (365, 257, 143, 259), (364, 365, 259, 258), (261, 364, 258, 142), (179, 22, 254, 367), (178, 179, 367, 366), (20, 178, 366, 256), (367, 254, 255, 369), (366, 367, 369, 368), (256, 366, 368, 257), (369, 255, 141, 262), (368, 369, 262, 263), (257, 368, 263, 143), (251, 250, 18, 145), (140, 251, 145), (250, 23, 18), (260, 261, 144, 19), (21, 260, 19), (261, 142, 144), (265, 142, 258, 371), (264, 265, 371, 370), (140, 264, 370, 252), (371, 258, 259, 373), (370, 371, 373, 372), (252, 370, 372, 253), (373, 259, 143, 263), (372, 373, 263, 262), (253, 372, 262, 141), (265, 264, 145, 144), (142, 265, 144), (264, 140, 145), (175, 15, 266, 375), (174, 175, 375, 374), (14, 174, 374, 270), (375, 266, 267, 377), (374, 375, 377, 376), (270, 374, 376, 271), (377, 267, 154, 268), (376, 377, 268, 269), (271, 376, 269, 155), (172, 12, 272, 379), (173, 172, 379, 378), (13, 173, 378, 276), (379, 272, 273, 381), (378, 379, 381, 380), (276, 378, 380, 277), (381, 273, 157, 275), (380, 381, 275, 274), (277, 380, 274, 156), (168, 13, 276, 383), (169, 168, 383, 382), (15, 169, 382, 266), (383, 276, 277, 385), (382, 383, 385, 384), (266, 382, 384, 267), (385, 277, 156, 279), (384, 385, 279, 278), (267, 384, 278, 154), (273, 272, 11, 158), (157, 273, 158), (272, 12, 11), (270, 271, 159, 10), (14, 270, 10), (271, 155, 159), (279, 156, 274, 387), (278, 279, 387, 386), (154, 278, 386, 268), (387, 274, 275, 389), (386, 387, 389, 388), (268, 386, 388, 269), (389, 275, 157, 281), (388, 389, 281, 280), (269, 388, 280, 155), (280, 281, 158, 159), (155, 280, 159), (281, 157, 158), (87, 282, 61), (282, 283, 61), (283, 143, 61), (263, 262, 60, 61), (143, 263, 61), (262, 141, 60), (141, 285, 60), (285, 284, 60), (284, 119, 60), (286, 287, 62, 60), (119, 286, 60), (287, 122, 62), (289, 288, 61, 63), (90, 289, 63), (288, 87, 61), (122, 290, 62), (290, 291, 62), (291, 154, 62), (90, 292, 63), (292, 293, 63), (293, 156, 63), (279, 278, 62, 63), (156, 279, 63), (278, 154, 62), (118, 120, 145, 140), (118, 140, 252, 220), (220, 252, 253, 221), (119, 221, 253, 141), (87, 189, 259, 143), (188, 258, 259, 189), (86, 142, 258, 188), (86, 88, 144, 142), (122, 230, 268, 154), (230, 231, 269, 268), (123, 155, 269, 231), (123, 124, 159, 155), (90, 198, 274, 156), (198, 199, 275, 274), (91, 92, 158, 157), (91, 157, 275, 199)])
me_cube.polygons.foreach_set('material_index', [0, 0, 0, 0, 0, 0, 0, 2, 2, 2, 2, 0, 0, 0, 2, 2, 2, 2, 2, 2, 2, 2, 2, 2, 0, 0, 0, 0, 0, 0, 0, 1, 0, 0, 1, 0, 1, 0, 1, 0, 0, 0, 0, 2, 2, 2, 2, 2, 2, 2, 2, 2, 2, 2, 2, 2, 2, 0, 0, 0, 0, 0, 0, 0, 0, 1, 1, 0, 0, 1, 0, 1, 0, 0, 0, 0, 2, 2, 2, 2, 2, 2, 2, 2, 2, 2, 0, 0, 1, 1, 1, 0, 2, 2, 2, 2, 2, 2, 2, 0, 0, 1, 1, 1, 0, 2, 2, 1, 2, 1, 2, 2, 1, 2, 1, 0, 0, 0, 0, 0, 0, 0, 0, 0, 0, 0, 0, 0, 0, 0, 0, 0, 0, 0, 0, 0, 0, 0, 0, 0, 2, 0, 0, 2, 0, 0, 2, 0, 0, 0, 0, 0, 0, 0, 0, 0, 0, 2, 2, 2, 0, 2, 0, 0, 2, 0, 0, 2, 0, 0, 0, 0, 0, 0, 0, 0, 0, 0, 2, 2, 2, 0, 0, 0, 0, 0, 0, 0, 0, 0, 0, 0, 0, 2, 2, 2, 0, 0, 0, 2, 2, 2, 2, 2, 2, 0, 2, 0, 0, 2, 0, 0, 2, 0, 2, 2, 2, 0, 2, 0, 0, 2, 0, 0, 2, 0, 0, 2, 0, 0, 2, 0, 0, 2, 0, 0, 0, 0, 0, 0, 0, 0, 0, 0, 2, 2, 2, 0, 2, 0, 0, 2, 0, 0, 2, 0, 0, 0, 0, 0, 0, 0, 0, 0, 0, 2, 2, 2, 0, 0, 0, 0, 0, 0, 0, 0, 0, 0, 2, 0, 0, 2, 0, 0, 2, 0, 2, 2, 2, 2, 2, 2, 0, 2, 0, 0, 2, 0, 0, 2, 0, 2, 2, 2, 0, 2, 0, 0, 2, 0, 0, 2, 0, 0, 2, 0, 0, 2, 0, 0, 2, 0, 0, 2, 0, 0, 2, 0, 0, 2, 0, 0, 0, 0, 0, 0, 0, 0, 0, 0, 2, 2, 2, 2, 2, 2, 0, 0, 0, 2, 2, 2, 0, 0, 0, 2, 2, 2, 0, 2, 0, 0, 2, 0, 0, 2, 0, 0, 2, 0, 0, 2, 0, 0, 2, 0, 0, 0, 0, 0, 0, 0, 0, 0, 0, 2, 2, 2, 2, 2, 2, 0, 0, 0, 2, 2, 2, 0, 0, 0, 2, 2, 2, 0, 0, 0, 0, 0, 0, 0, 0, 0, 0, 0, 0, 0, 0, 0, 0, 0, 0, 0, 0, 0, 0, 0, 0, 2, 0, 2, 0, 0, 2, 0, 2, 0, 2, 0, 2, 0, 2, 2, 0])
me_cube.materials.append(mat_endcoachwarning)
me_cube.materials.append(mat_endcoachwarning)
me_cube.materials.append(mat_maincolour2)
me_cube.use_remesh_preserve_volume = False
me_cube.use_remesh_preserve_attributes = False
me_cube.use_mirror_vertex_groups = False
me_cube.update()
me_cylinder_004 = bpy.data.meshes.new('Cylinder.004')
me_cylinder_004.from_pydata([(0.09918, 0.2416, -0.06326), (0.1282, 0.2063, -0.06326), (0.1497, 0.1659, -0.06326), (0.163, 0.1222, -0.06326), (0.1675, 0.07669, -0.06326), (0.163, 0.03119, -0.06326), (0.1497, -0.01257, -0.06326), (0.1282, -0.05289, -0.06326), (0.09918, -0.08823, -0.06326), (0.06384, -0.1172, -0.06326), (0.02352, -0.1388, -0.06326), (-0.02023, -0.1521, -0.06326), (-0.06573, -0.1565, -0.06326), (-0.1112, -0.1521, -0.06326), (-0.155, -0.1388, -0.06326), (-0.1953, -0.1172, -0.06326), (-0.2306, -0.08823, -0.06326), (-0.2597, -0.05289, -0.06326), (-0.2812, -0.01256, -0.06326), (-0.2945, 0.03119, -0.06326), (-0.299, 0.07669, -0.06326), (-0.2945, 0.1222, -0.06326), (-0.2812, 0.1659, -0.06326), (-0.2597, 0.2063, -0.06326), (-0.2306, 0.2416, -0.06326), (-0.1953, 0.2706, -0.06326), (-0.155, 0.2922, -0.06326), (-0.1112, 0.3054, -0.06326), (-0.06573, 0.3099, -0.06326), (-0.02023, 0.3054, -0.06326), (0.02352, 0.2922, -0.06326), (0.06384, 0.2706, -0.06326), (0.09918, 0.2416, 0.06326), (0.1282, 0.2063, 0.06326), (0.1497, 0.1659, 0.06326), (0.163, 0.1222, 0.06326), (0.1675, 0.07669, 0.06326), (0.163, 0.03119, 0.06326), (0.1497, -0.01257, 0.06326), (0.1282, -0.05289, 0.06326), (0.09918, -0.08823, 0.06326), (0.06384, -0.1172, 0.06326), (0.02352, -0.1388, 0.06326), (-0.02023, -0.1521, 0.06326), (-0.06573, -0.1565, 0.06326), (-0.1112, -0.1521, 0.06326), (-0.155, -0.1388, 0.06326), (-0.1953, -0.1172, 0.06326), (-0.2306, -0.08823, 0.06326), (-0.2597, -0.05289, 0.06326), (-0.2812, -0.01257, 0.06326), (-0.2945, 0.03119, 0.06326), (-0.299, 0.07669, 0.06326), (-0.2945, 0.1222, 0.06326), (-0.2812, 0.1659, 0.06326), (-0.2597, 0.2063, 0.06326), (-0.2306, 0.2416, 0.06326), (-0.1953, 0.2706, 0.06326), (-0.155, 0.2922, 0.06326), (-0.1112, 0.3054, 0.06326), (-0.06573, 0.3099, 0.06326), (-0.02023, 0.3054, 0.06326), (0.02352, 0.2922, 0.06326), (0.06384, 0.2706, 0.06326), (-0.06573, 0.07669, -0.06326), (-0.06573, 0.07669, 0.06326), (-0.06573, 0.07669, 1.422), (-0.06573, 0.07669, 1.295), (0.06384, 0.2706, 1.422), (0.02352, 0.2922, 1.422), (-0.02023, 0.3054, 1.422), (-0.06573, 0.3099, 1.422), (-0.1112, 0.3054, 1.422), (-0.155, 0.2922, 1.422), (-0.1953, 0.2706, 1.422), (-0.2306, 0.2416, 1.422), (-0.2597, 0.2063, 1.422), (-0.2812, 0.1659, 1.422), (-0.2945, 0.1222, 1.422), (-0.299, 0.07669, 1.422), (-0.2945, 0.03119, 1.422), (-0.2812, -0.01257, 1.422), (-0.2597, -0.05289, 1.422), (-0.2306, -0.08823, 1.422), (-0.1953, -0.1172, 1.422), (-0.155, -0.1388, 1.422), (-0.1112, -0.1521, 1.422), (-0.06573, -0.1565, 1.422), (-0.02023, -0.1521, 1.422), (0.02352, -0.1388, 1.422), (0.06384, -0.1172, 1.422), (0.09918, -0.08823, 1.422), (0.1282, -0.05289, 1.422), (0.1497, -0.01257, 1.422), (0.163, 0.03119, 1.422), (0.1675, 0.07669, 1.422), (0.163, 0.1222, 1.422), (0.1497, 0.1659, 1.422), (0.1282, 0.2063, 1.422), (0.09918, 0.2416, 1.422), (0.06384, 0.2706, 1.295), (0.02352, 0.2922, 1.295), (-0.02023, 0.3054, 1.295), (-0.06573, 0.3099, 1.295), (-0.1112, 0.3054, 1.295), (-0.155, 0.2922, 1.295), (-0.1953, 0.2706, 1.295), (-0.2306, 0.2416, 1.295), (-0.2597, 0.2063, 1.295), (-0.2812, 0.1659, 1.295), (-0.2945, 0.1222, 1.295), (-0.299, 0.07669, 1.295), (-0.2945, 0.03119, 1.295), (-0.2812, -0.01256, 1.295), (-0.2597, -0.05289, 1.295), (-0.2306, -0.08823, 1.295), (-0.1953, -0.1172, 1.295), (-0.155, -0.1388, 1.295), (-0.1112, -0.1521, 1.295), (-0.06573, -0.1565, 1.295), (-0.02023, -0.1521, 1.295), (0.02352, -0.1388, 1.295), (0.06384, -0.1172, 1.295), (0.09918, -0.08823, 1.295), (0.1282, -0.05289, 1.295), (0.1497, -0.01257, 1.295), (0.163, 0.03119, 1.295), (0.1675, 0.07669, 1.295), (0.163, 0.1222, 1.295), (0.1497, 0.1659, 1.295), (0.1282, 0.2063, 1.295), (0.09918, 0.2416, 1.295), (1.03, 0.2416, 1.295), (1.059, 0.2063, 1.295), (1.081, 0.1659, 1.295), (1.094, 0.1222, 1.295), (1.099, 0.07669, 1.295), (1.094, 0.03119, 1.295), (1.081, -0.01257, 1.295), (1.059, -0.05289, 1.295), (1.03, -0.08823, 1.295), (0.995, -0.1172, 1.295), (0.9547, -0.1388, 1.295), (0.911, -0.1521, 1.295), (0.8655, -0.1565, 1.295), (0.82, -0.1521, 1.295), (0.7762, -0.1388, 1.295), (0.7359, -0.1172, 1.295), (0.7005, -0.08823, 1.295), (0.6715, -0.05289, 1.295), (0.65, -0.01256, 1.295), (0.6367, 0.03119, 1.295), (0.6322, 0.07669, 1.295), (0.6367, 0.1222, 1.295), (0.65, 0.1659, 1.295), (0.6715, 0.2063, 1.295), (0.7005, 0.2416, 1.295), (0.7359, 0.2706, 1.295), (0.7762, 0.2922, 1.295), (0.82, 0.3054, 1.295), (0.8655, 0.3099, 1.295), (0.911, 0.3054, 1.295), (0.9547, 0.2922, 1.295), (0.995, 0.2706, 1.295), (1.03, 0.2416, 1.422), (1.059, 0.2063, 1.422), (1.081, 0.1659, 1.422), (1.094, 0.1222, 1.422), (1.099, 0.07669, 1.422), (1.094, 0.03119, 1.422), (1.081, -0.01257, 1.422), (1.059, -0.05289, 1.422), (1.03, -0.08823, 1.422), (0.995, -0.1172, 1.422), (0.9547, -0.1388, 1.422), (0.911, -0.1521, 1.422), (0.8655, -0.1565, 1.422), (0.82, -0.1521, 1.422), (0.7762, -0.1388, 1.422), (0.7359, -0.1172, 1.422), (0.7005, -0.08823, 1.422), (0.6715, -0.05289, 1.422), (0.65, -0.01257, 1.422), (0.6367, 0.03119, 1.422), (0.6322, 0.07669, 1.422), (0.6367, 0.1222, 1.422), (0.65, 0.1659, 1.422), (0.6715, 0.2063, 1.422), (0.7005, 0.2416, 1.422), (0.7359, 0.2706, 1.422), (0.7762, 0.2922, 1.422), (0.82, 0.3054, 1.422), (0.8655, 0.3099, 1.422), (0.911, 0.3054, 1.422), (0.9547, 0.2922, 1.422), (0.995, 0.2706, 1.422), (0.8655, 0.07669, 1.295), (0.8655, 0.07669, 1.422), (0.8655, 0.07669, 0.06326), (0.8655, 0.07669, -0.06326), (0.995, 0.2706, 0.06326), (0.9547, 0.2922, 0.06326), (0.911, 0.3054, 0.06326), (0.8655, 0.3099, 0.06326), (0.82, 0.3054, 0.06326), (0.7762, 0.2922, 0.06326), (0.7359, 0.2706, 0.06326), (0.7005, 0.2416, 0.06326), (0.6715, 0.2063, 0.06326), (0.65, 0.1659, 0.06326), (0.6367, 0.1222, 0.06326), (0.6322, 0.07669, 0.06326), (0.6367, 0.03119, 0.06326), (0.65, -0.01257, 0.06326), (0.6715, -0.05289, 0.06326), (0.7005, -0.08823, 0.06326), (0.7359, -0.1172, 0.06326), (0.7762, -0.1388, 0.06326), (0.82, -0.1521, 0.06326), (0.8655, -0.1565, 0.06326), (0.911, -0.1521, 0.06326), (0.9547, -0.1388, 0.06326), (0.995, -0.1172, 0.06326), (1.03, -0.08823, 0.06326), (1.059, -0.05289, 0.06326), (1.081, -0.01257, 0.06326), (1.094, 0.03119, 0.06326), (1.099, 0.07669, 0.06326), (1.094, 0.1222, 0.06326), (1.081, 0.1659, 0.06326), (1.059, 0.2063, 0.06326), (1.03, 0.2416, 0.06326), (0.995, 0.2706, -0.06326), (0.9547, 0.2922, -0.06326), (0.911, 0.3054, -0.06326), (0.8655, 0.3099, -0.06326), (0.82, 0.3054, -0.06326), (0.7762, 0.2922, -0.06326), (0.7359, 0.2706, -0.06326), (0.7005, 0.2416, -0.06326), (0.6715, 0.2063, -0.06326), (0.65, 0.1659, -0.06326), (0.6367, 0.1222, -0.06326), (0.6322, 0.07669, -0.06326), (0.6367, 0.03119, -0.06326), (0.65, -0.01256, -0.06326), (0.6715, -0.05289, -0.06326), (0.7005, -0.08823, -0.06326), (0.7359, -0.1172, -0.06326), (0.7762, -0.1388, -0.06326), (0.82, -0.1521, -0.06326), (0.8655, -0.1565, -0.06326), (0.911, -0.1521, -0.06326), (0.9547, -0.1388, -0.06326), (0.995, -0.1172, -0.06326), (1.03, -0.08823, -0.06326), (1.059, -0.05289, -0.06326), (1.081, -0.01257, -0.06326), (1.094, 0.03119, -0.06326), (1.099, 0.07669, -0.06326), (1.094, 0.1222, -0.06326), (1.081, 0.1659, -0.06326), (1.059, 0.2063, -0.06326), (1.03, 0.2416, -0.06326), (0.8901, 0.2657, -0.01138), (0.8901, -0.04659, -0.01138), (-0.1452, -0.04659, -0.01138), (-0.1452, 0.2657, -0.01138), (0.8901, 0.2657, 1.37), (0.8901, -0.04659, 1.37), (-0.1452, -0.04659, 1.37), (-0.1452, 0.2657, 1.37)], [], [(64, 0, 1), (65, 33, 32), (64, 1, 2), (65, 34, 33), (64, 2, 3), (65, 35, 34), (64, 3, 4), (65, 36, 35), (64, 4, 5), (65, 37, 36), (64, 5, 6), (65, 38, 37), (64, 6, 7), (65, 39, 38), (64, 7, 8), (65, 40, 39), (64, 8, 9), (65, 41, 40), (64, 9, 10), (65, 42, 41), (64, 10, 11), (65, 43, 42), (64, 11, 12), (65, 44, 43), (64, 12, 13), (65, 45, 44), (64, 13, 14), (65, 46, 45), (64, 14, 15), (65, 47, 46), (64, 15, 16), (65, 48, 47), (64, 16, 17), (65, 49, 48), (64, 17, 18), (65, 50, 49), (64, 18, 19), (65, 51, 50), (64, 19, 20), (65, 52, 51), (64, 20, 21), (65, 53, 52), (64, 21, 22), (65, 54, 53), (64, 22, 23), (65, 55, 54), (64, 23, 24), (65, 56, 55), (64, 24, 25), (65, 57, 56), (64, 25, 26), (65, 58, 57), (64, 26, 27), (65, 59, 58), (64, 27, 28), (65, 60, 59), (64, 28, 29), (65, 61, 60), (64, 29, 30), (65, 62, 61), (64, 30, 31), (65, 63, 62), (31, 0, 64), (65, 32, 63), (0, 32, 33, 1), (1, 33, 34, 2), (2, 34, 35, 3), (3, 35, 36, 4), (4, 36, 37, 5), (5, 37, 38, 6), (6, 38, 39, 7), (7, 39, 40, 8), (8, 40, 41, 9), (9, 41, 42, 10), (10, 42, 43, 11), (11, 43, 44, 12), (12, 44, 45, 13), (13, 45, 46, 14), (14, 46, 47, 15), (15, 47, 48, 16), (16, 48, 49, 17), (17, 49, 50, 18), (18, 50, 51, 19), (19, 51, 52, 20), (20, 52, 53, 21), (21, 53, 54, 22), (22, 54, 55, 23), (23, 55, 56, 24), (24, 56, 57, 25), (25, 57, 58, 26), (26, 58, 59, 27), (27, 59, 60, 28), (28, 60, 61, 29), (29, 61, 62, 30), (30, 62, 63, 31), (32, 0, 31, 63), (100, 68, 99, 131), (101, 69, 68, 100), (102, 70, 69, 101), (103, 71, 70, 102), (104, 72, 71, 103), (105, 73, 72, 104), (106, 74, 73, 105), (107, 75, 74, 106), (108, 76, 75, 107), (109, 77, 76, 108), (110, 78, 77, 109), (111, 79, 78, 110), (112, 80, 79, 111), (113, 81, 80, 112), (114, 82, 81, 113), (115, 83, 82, 114), (116, 84, 83, 115), (117, 85, 84, 116), (118, 86, 85, 117), (119, 87, 86, 118), (120, 88, 87, 119), (121, 89, 88, 120), (122, 90, 89, 121), (123, 91, 90, 122), (124, 92, 91, 123), (125, 93, 92, 124), (126, 94, 93, 125), (127, 95, 94, 126), (128, 96, 95, 127), (129, 97, 96, 128), (130, 98, 97, 129), (131, 99, 98, 130), (66, 99, 68), (67, 100, 131), (66, 68, 69), (67, 101, 100), (66, 69, 70), (67, 102, 101), (66, 70, 71), (67, 103, 102), (66, 71, 72), (67, 104, 103), (66, 72, 73), (67, 105, 104), (66, 73, 74), (67, 106, 105), (66, 74, 75), (67, 107, 106), (66, 75, 76), (67, 108, 107), (66, 76, 77), (67, 109, 108), (66, 77, 78), (67, 110, 109), (66, 78, 79), (67, 111, 110), (66, 79, 80), (67, 112, 111), (66, 80, 81), (67, 113, 112), (66, 81, 82), (67, 114, 113), (66, 82, 83), (67, 115, 114), (66, 83, 84), (67, 116, 115), (66, 84, 85), (67, 117, 116), (66, 85, 86), (67, 118, 117), (66, 86, 87), (67, 119, 118), (66, 87, 88), (67, 120, 119), (66, 88, 89), (67, 121, 120), (66, 89, 90), (67, 122, 121), (66, 90, 91), (67, 123, 122), (66, 91, 92), (67, 124, 123), (66, 92, 93), (67, 125, 124), (66, 93, 94), (67, 126, 125), (66, 94, 95), (67, 127, 126), (66, 95, 96), (67, 128, 127), (66, 96, 97), (67, 129, 128), (66, 97, 98), (67, 130, 129), (66, 98, 99), (67, 131, 130), (196, 132, 133), (197, 165, 164), (196, 133, 134), (197, 166, 165), (196, 134, 135), (197, 167, 166), (196, 135, 136), (197, 168, 167), (196, 136, 137), (197, 169, 168), (196, 137, 138), (197, 170, 169), (196, 138, 139), (197, 171, 170), (196, 139, 140), (197, 172, 171), (196, 140, 141), (197, 173, 172), (196, 141, 142), (197, 174, 173), (196, 142, 143), (197, 175, 174), (196, 143, 144), (197, 176, 175), (196, 144, 145), (197, 177, 176), (196, 145, 146), (197, 178, 177), (196, 146, 147), (197, 179, 178), (196, 147, 148), (197, 180, 179), (196, 148, 149), (197, 181, 180), (196, 149, 150), (197, 182, 181), (196, 150, 151), (197, 183, 182), (196, 151, 152), (197, 184, 183), (196, 152, 153), (197, 185, 184), (196, 153, 154), (197, 186, 185), (196, 154, 155), (197, 187, 186), (196, 155, 156), (197, 188, 187), (196, 156, 157), (197, 189, 188), (196, 157, 158), (197, 190, 189), (196, 158, 159), (197, 191, 190), (196, 159, 160), (197, 192, 191), (196, 160, 161), (197, 193, 192), (196, 161, 162), (197, 194, 193), (196, 162, 163), (197, 195, 194), (196, 163, 132), (197, 164, 195), (132, 164, 165, 133), (133, 165, 166, 134), (134, 166, 167, 135), (135, 167, 168, 136), (136, 168, 169, 137), (137, 169, 170, 138), (138, 170, 171, 139), (139, 171, 172, 140), (140, 172, 173, 141), (141, 173, 174, 142), (142, 174, 175, 143), (143, 175, 176, 144), (144, 176, 177, 145), (145, 177, 178, 146), (146, 178, 179, 147), (147, 179, 180, 148), (148, 180, 181, 149), (149, 181, 182, 150), (150, 182, 183, 151), (151, 183, 184, 152), (152, 184, 185, 153), (153, 185, 186, 154), (154, 186, 187, 155), (155, 187, 188, 156), (156, 188, 189, 157), (157, 189, 190, 158), (158, 190, 191, 159), (159, 191, 192, 160), (160, 192, 193, 161), (161, 193, 194, 162), (162, 194, 195, 163), (163, 195, 164, 132), (232, 200, 231, 263), (233, 201, 200, 232), (234, 202, 201, 233), (235, 203, 202, 234), (236, 204, 203, 235), (237, 205, 204, 236), (238, 206, 205, 237), (239, 207, 206, 238), (240, 208, 207, 239), (241, 209, 208, 240), (242, 210, 209, 241), (243, 211, 210, 242), (244, 212, 211, 243), (245, 213, 212, 244), (246, 214, 213, 245), (247, 215, 214, 246), (248, 216, 215, 247), (249, 217, 216, 248), (250, 218, 217, 249), (251, 219, 218, 250), (252, 220, 219, 251), (253, 221, 220, 252), (254, 222, 221, 253), (255, 223, 222, 254), (256, 224, 223, 255), (257, 225, 224, 256), (258, 226, 225, 257), (259, 227, 226, 258), (260, 228, 227, 259), (261, 229, 228, 260), (262, 230, 229, 261), (263, 231, 230, 262), (198, 231, 200), (199, 232, 263), (198, 200, 201), (199, 233, 232), (198, 201, 202), (199, 234, 233), (198, 202, 203), (199, 235, 234), (198, 203, 204), (199, 236, 235), (198, 204, 205), (199, 237, 236), (198, 205, 206), (199, 238, 237), (198, 206, 207), (199, 239, 238), (198, 207, 208), (199, 240, 239), (198, 208, 209), (199, 241, 240), (198, 209, 210), (199, 242, 241), (198, 210, 211), (199, 243, 242), (198, 211, 212), (199, 244, 243), (198, 212, 213), (199, 245, 244), (198, 213, 214), (199, 246, 245), (198, 214, 215), (199, 247, 246), (198, 215, 216), (199, 248, 247), (198, 216, 217), (199, 249, 248), (198, 217, 218), (199, 250, 249), (198, 218, 219), (199, 251, 250), (198, 219, 220), (199, 252, 251), (198, 220, 221), (199, 253, 252), (198, 221, 222), (199, 254, 253), (198, 222, 223), (199, 255, 254), (198, 223, 224), (199, 256, 255), (198, 224, 225), (199, 257, 256), (198, 225, 226), (199, 258, 257), (198, 226, 227), (199, 259, 258), (198, 227, 228), (199, 260, 259), (198, 228, 229), (199, 261, 260), (198, 229, 230), (199, 262, 261), (198, 230, 231), (199, 263, 262), (266, 267, 264, 265), (268, 271, 270, 269), (264, 268, 269, 265), (265, 269, 270, 266), (266, 270, 271, 267), (267, 271, 268, 264)])
me_cylinder_004.materials.append(mat_underframe_001)
me_cylinder_004.use_remesh_preserve_volume = False
me_cylinder_004.use_remesh_preserve_attributes = False
me_cylinder_004.use_mirror_vertex_groups = False
me_cylinder_004.update()
me_cylinder_002 = bpy.data.meshes.new('Cylinder.002')
me_cylinder_002.from_pydata([(0.09918, 0.2416, -0.06326), (0.1282, 0.2063, -0.06326), (0.1497, 0.1659, -0.06326), (0.163, 0.1222, -0.06326), (0.1675, 0.07669, -0.06326), (0.163, 0.03119, -0.06326), (0.1497, -0.01257, -0.06326), (0.1282, -0.05289, -0.06326), (0.09918, -0.08823, -0.06326), (0.06384, -0.1172, -0.06326), (0.02352, -0.1388, -0.06326), (-0.02023, -0.1521, -0.06326), (-0.06573, -0.1565, -0.06326), (-0.1112, -0.1521, -0.06326), (-0.155, -0.1388, -0.06326), (-0.1953, -0.1172, -0.06326), (-0.2306, -0.08823, -0.06326), (-0.2597, -0.05289, -0.06326), (-0.2812, -0.01256, -0.06326), (-0.2945, 0.03119, -0.06326), (-0.299, 0.07669, -0.06326), (-0.2945, 0.1222, -0.06326), (-0.2812, 0.1659, -0.06326), (-0.2597, 0.2063, -0.06326), (-0.2306, 0.2416, -0.06326), (-0.1953, 0.2706, -0.06326), (-0.155, 0.2922, -0.06326), (-0.1112, 0.3054, -0.06326), (-0.06573, 0.3099, -0.06326), (-0.02023, 0.3054, -0.06326), (0.02352, 0.2922, -0.06326), (0.06384, 0.2706, -0.06326), (0.09918, 0.2416, 0.06326), (0.1282, 0.2063, 0.06326), (0.1497, 0.1659, 0.06326), (0.163, 0.1222, 0.06326), (0.1675, 0.07669, 0.06326), (0.163, 0.03119, 0.06326), (0.1497, -0.01257, 0.06326), (0.1282, -0.05289, 0.06326), (0.09918, -0.08823, 0.06326), (0.06384, -0.1172, 0.06326), (0.02352, -0.1388, 0.06326), (-0.02023, -0.1521, 0.06326), (-0.06573, -0.1565, 0.06326), (-0.1112, -0.1521, 0.06326), (-0.155, -0.1388, 0.06326), (-0.1953, -0.1172, 0.06326), (-0.2306, -0.08823, 0.06326), (-0.2597, -0.05289, 0.06326), (-0.2812, -0.01257, 0.06326), (-0.2945, 0.03119, 0.06326), (-0.299, 0.07669, 0.06326), (-0.2945, 0.1222, 0.06326), (-0.2812, 0.1659, 0.06326), (-0.2597, 0.2063, 0.06326), (-0.2306, 0.2416, 0.06326), (-0.1953, 0.2706, 0.06326), (-0.155, 0.2922, 0.06326), (-0.1112, 0.3054, 0.06326), (-0.06573, 0.3099, 0.06326), (-0.02023, 0.3054, 0.06326), (0.02352, 0.2922, 0.06326), (0.06384, 0.2706, 0.06326), (-0.06573, 0.07669, -0.06326), (-0.06573, 0.07669, 0.06326), (-0.06573, 0.07669, 1.422), (-0.06573, 0.07669, 1.295), (0.06384, 0.2706, 1.422), (0.02352, 0.2922, 1.422), (-0.02023, 0.3054, 1.422), (-0.06573, 0.3099, 1.422), (-0.1112, 0.3054, 1.422), (-0.155, 0.2922, 1.422), (-0.1953, 0.2706, 1.422), (-0.2306, 0.2416, 1.422), (-0.2597, 0.2063, 1.422), (-0.2812, 0.1659, 1.422), (-0.2945, 0.1222, 1.422), (-0.299, 0.07669, 1.422), (-0.2945, 0.03119, 1.422), (-0.2812, -0.01257, 1.422), (-0.2597, -0.05289, 1.422), (-0.2306, -0.08823, 1.422), (-0.1953, -0.1172, 1.422), (-0.155, -0.1388, 1.422), (-0.1112, -0.1521, 1.422), (-0.06573, -0.1565, 1.422), (-0.02023, -0.1521, 1.422), (0.02352, -0.1388, 1.422), (0.06384, -0.1172, 1.422), (0.09918, -0.08823, 1.422), (0.1282, -0.05289, 1.422), (0.1497, -0.01257, 1.422), (0.163, 0.03119, 1.422), (0.1675, 0.07669, 1.422), (0.163, 0.1222, 1.422), (0.1497, 0.1659, 1.422), (0.1282, 0.2063, 1.422), (0.09918, 0.2416, 1.422), (0.06384, 0.2706, 1.295), (0.02352, 0.2922, 1.295), (-0.02023, 0.3054, 1.295), (-0.06573, 0.3099, 1.295), (-0.1112, 0.3054, 1.295), (-0.155, 0.2922, 1.295), (-0.1953, 0.2706, 1.295), (-0.2306, 0.2416, 1.295), (-0.2597, 0.2063, 1.295), (-0.2812, 0.1659, 1.295), (-0.2945, 0.1222, 1.295), (-0.299, 0.07669, 1.295), (-0.2945, 0.03119, 1.295), (-0.2812, -0.01256, 1.295), (-0.2597, -0.05289, 1.295), (-0.2306, -0.08823, 1.295), (-0.1953, -0.1172, 1.295), (-0.155, -0.1388, 1.295), (-0.1112, -0.1521, 1.295), (-0.06573, -0.1565, 1.295), (-0.02023, -0.1521, 1.295), (0.02352, -0.1388, 1.295), (0.06384, -0.1172, 1.295), (0.09918, -0.08823, 1.295), (0.1282, -0.05289, 1.295), (0.1497, -0.01257, 1.295), (0.163, 0.03119, 1.295), (0.1675, 0.07669, 1.295), (0.163, 0.1222, 1.295), (0.1497, 0.1659, 1.295), (0.1282, 0.2063, 1.295), (0.09918, 0.2416, 1.295), (1.03, 0.2416, 1.295), (1.059, 0.2063, 1.295), (1.081, 0.1659, 1.295), (1.094, 0.1222, 1.295), (1.099, 0.07669, 1.295), (1.094, 0.03119, 1.295), (1.081, -0.01257, 1.295), (1.059, -0.05289, 1.295), (1.03, -0.08823, 1.295), (0.995, -0.1172, 1.295), (0.9547, -0.1388, 1.295), (0.911, -0.1521, 1.295), (0.8655, -0.1565, 1.295), (0.82, -0.1521, 1.295), (0.7762, -0.1388, 1.295), (0.7359, -0.1172, 1.295), (0.7005, -0.08823, 1.295), (0.6715, -0.05289, 1.295), (0.65, -0.01256, 1.295), (0.6367, 0.03119, 1.295), (0.6322, 0.07669, 1.295), (0.6367, 0.1222, 1.295), (0.65, 0.1659, 1.295), (0.6715, 0.2063, 1.295), (0.7005, 0.2416, 1.295), (0.7359, 0.2706, 1.295), (0.7762, 0.2922, 1.295), (0.82, 0.3054, 1.295), (0.8655, 0.3099, 1.295), (0.911, 0.3054, 1.295), (0.9547, 0.2922, 1.295), (0.995, 0.2706, 1.295), (1.03, 0.2416, 1.422), (1.059, 0.2063, 1.422), (1.081, 0.1659, 1.422), (1.094, 0.1222, 1.422), (1.099, 0.07669, 1.422), (1.094, 0.03119, 1.422), (1.081, -0.01257, 1.422), (1.059, -0.05289, 1.422), (1.03, -0.08823, 1.422), (0.995, -0.1172, 1.422), (0.9547, -0.1388, 1.422), (0.911, -0.1521, 1.422), (0.8655, -0.1565, 1.422), (0.82, -0.1521, 1.422), (0.7762, -0.1388, 1.422), (0.7359, -0.1172, 1.422), (0.7005, -0.08823, 1.422), (0.6715, -0.05289, 1.422), (0.65, -0.01257, 1.422), (0.6367, 0.03119, 1.422), (0.6322, 0.07669, 1.422), (0.6367, 0.1222, 1.422), (0.65, 0.1659, 1.422), (0.6715, 0.2063, 1.422), (0.7005, 0.2416, 1.422), (0.7359, 0.2706, 1.422), (0.7762, 0.2922, 1.422), (0.82, 0.3054, 1.422), (0.8655, 0.3099, 1.422), (0.911, 0.3054, 1.422), (0.9547, 0.2922, 1.422), (0.995, 0.2706, 1.422), (0.8655, 0.07669, 1.295), (0.8655, 0.07669, 1.422), (0.8655, 0.07669, 0.06326), (0.8655, 0.07669, -0.06326), (0.995, 0.2706, 0.06326), (0.9547, 0.2922, 0.06326), (0.911, 0.3054, 0.06326), (0.8655, 0.3099, 0.06326), (0.82, 0.3054, 0.06326), (0.7762, 0.2922, 0.06326), (0.7359, 0.2706, 0.06326), (0.7005, 0.2416, 0.06326), (0.6715, 0.2063, 0.06326), (0.65, 0.1659, 0.06326), (0.6367, 0.1222, 0.06326), (0.6322, 0.07669, 0.06326), (0.6367, 0.03119, 0.06326), (0.65, -0.01257, 0.06326), (0.6715, -0.05289, 0.06326), (0.7005, -0.08823, 0.06326), (0.7359, -0.1172, 0.06326), (0.7762, -0.1388, 0.06326), (0.82, -0.1521, 0.06326), (0.8655, -0.1565, 0.06326), (0.911, -0.1521, 0.06326), (0.9547, -0.1388, 0.06326), (0.995, -0.1172, 0.06326), (1.03, -0.08823, 0.06326), (1.059, -0.05289, 0.06326), (1.081, -0.01257, 0.06326), (1.094, 0.03119, 0.06326), (1.099, 0.07669, 0.06326), (1.094, 0.1222, 0.06326), (1.081, 0.1659, 0.06326), (1.059, 0.2063, 0.06326), (1.03, 0.2416, 0.06326), (0.995, 0.2706, -0.06326), (0.9547, 0.2922, -0.06326), (0.911, 0.3054, -0.06326), (0.8655, 0.3099, -0.06326), (0.82, 0.3054, -0.06326), (0.7762, 0.2922, -0.06326), (0.7359, 0.2706, -0.06326), (0.7005, 0.2416, -0.06326), (0.6715, 0.2063, -0.06326), (0.65, 0.1659, -0.06326), (0.6367, 0.1222, -0.06326), (0.6322, 0.07669, -0.06326), (0.6367, 0.03119, -0.06326), (0.65, -0.01256, -0.06326), (0.6715, -0.05289, -0.06326), (0.7005, -0.08823, -0.06326), (0.7359, -0.1172, -0.06326), (0.7762, -0.1388, -0.06326), (0.82, -0.1521, -0.06326), (0.8655, -0.1565, -0.06326), (0.911, -0.1521, -0.06326), (0.9547, -0.1388, -0.06326), (0.995, -0.1172, -0.06326), (1.03, -0.08823, -0.06326), (1.059, -0.05289, -0.06326), (1.081, -0.01257, -0.06326), (1.094, 0.03119, -0.06326), (1.099, 0.07669, -0.06326), (1.094, 0.1222, -0.06326), (1.081, 0.1659, -0.06326), (1.059, 0.2063, -0.06326), (1.03, 0.2416, -0.06326), (0.8901, 0.2657, -0.01138), (0.8901, -0.04659, -0.01138), (-0.1452, -0.04659, -0.01138), (-0.1452, 0.2657, -0.01138), (0.8901, 0.2657, 1.37), (0.8901, -0.04659, 1.37), (-0.1452, -0.04659, 1.37), (-0.1452, 0.2657, 1.37)], [], [(64, 0, 1), (65, 33, 32), (64, 1, 2), (65, 34, 33), (64, 2, 3), (65, 35, 34), (64, 3, 4), (65, 36, 35), (64, 4, 5), (65, 37, 36), (64, 5, 6), (65, 38, 37), (64, 6, 7), (65, 39, 38), (64, 7, 8), (65, 40, 39), (64, 8, 9), (65, 41, 40), (64, 9, 10), (65, 42, 41), (64, 10, 11), (65, 43, 42), (64, 11, 12), (65, 44, 43), (64, 12, 13), (65, 45, 44), (64, 13, 14), (65, 46, 45), (64, 14, 15), (65, 47, 46), (64, 15, 16), (65, 48, 47), (64, 16, 17), (65, 49, 48), (64, 17, 18), (65, 50, 49), (64, 18, 19), (65, 51, 50), (64, 19, 20), (65, 52, 51), (64, 20, 21), (65, 53, 52), (64, 21, 22), (65, 54, 53), (64, 22, 23), (65, 55, 54), (64, 23, 24), (65, 56, 55), (64, 24, 25), (65, 57, 56), (64, 25, 26), (65, 58, 57), (64, 26, 27), (65, 59, 58), (64, 27, 28), (65, 60, 59), (64, 28, 29), (65, 61, 60), (64, 29, 30), (65, 62, 61), (64, 30, 31), (65, 63, 62), (31, 0, 64), (65, 32, 63), (0, 32, 33, 1), (1, 33, 34, 2), (2, 34, 35, 3), (3, 35, 36, 4), (4, 36, 37, 5), (5, 37, 38, 6), (6, 38, 39, 7), (7, 39, 40, 8), (8, 40, 41, 9), (9, 41, 42, 10), (10, 42, 43, 11), (11, 43, 44, 12), (12, 44, 45, 13), (13, 45, 46, 14), (14, 46, 47, 15), (15, 47, 48, 16), (16, 48, 49, 17), (17, 49, 50, 18), (18, 50, 51, 19), (19, 51, 52, 20), (20, 52, 53, 21), (21, 53, 54, 22), (22, 54, 55, 23), (23, 55, 56, 24), (24, 56, 57, 25), (25, 57, 58, 26), (26, 58, 59, 27), (27, 59, 60, 28), (28, 60, 61, 29), (29, 61, 62, 30), (30, 62, 63, 31), (32, 0, 31, 63), (100, 68, 99, 131), (101, 69, 68, 100), (102, 70, 69, 101), (103, 71, 70, 102), (104, 72, 71, 103), (105, 73, 72, 104), (106, 74, 73, 105), (107, 75, 74, 106), (108, 76, 75, 107), (109, 77, 76, 108), (110, 78, 77, 109), (111, 79, 78, 110), (112, 80, 79, 111), (113, 81, 80, 112), (114, 82, 81, 113), (115, 83, 82, 114), (116, 84, 83, 115), (117, 85, 84, 116), (118, 86, 85, 117), (119, 87, 86, 118), (120, 88, 87, 119), (121, 89, 88, 120), (122, 90, 89, 121), (123, 91, 90, 122), (124, 92, 91, 123), (125, 93, 92, 124), (126, 94, 93, 125), (127, 95, 94, 126), (128, 96, 95, 127), (129, 97, 96, 128), (130, 98, 97, 129), (131, 99, 98, 130), (66, 99, 68), (67, 100, 131), (66, 68, 69), (67, 101, 100), (66, 69, 70), (67, 102, 101), (66, 70, 71), (67, 103, 102), (66, 71, 72), (67, 104, 103), (66, 72, 73), (67, 105, 104), (66, 73, 74), (67, 106, 105), (66, 74, 75), (67, 107, 106), (66, 75, 76), (67, 108, 107), (66, 76, 77), (67, 109, 108), (66, 77, 78), (67, 110, 109), (66, 78, 79), (67, 111, 110), (66, 79, 80), (67, 112, 111), (66, 80, 81), (67, 113, 112), (66, 81, 82), (67, 114, 113), (66, 82, 83), (67, 115, 114), (66, 83, 84), (67, 116, 115), (66, 84, 85), (67, 117, 116), (66, 85, 86), (67, 118, 117), (66, 86, 87), (67, 119, 118), (66, 87, 88), (67, 120, 119), (66, 88, 89), (67, 121, 120), (66, 89, 90), (67, 122, 121), (66, 90, 91), (67, 123, 122), (66, 91, 92), (67, 124, 123), (66, 92, 93), (67, 125, 124), (66, 93, 94), (67, 126, 125), (66, 94, 95), (67, 127, 126), (66, 95, 96), (67, 128, 127), (66, 96, 97), (67, 129, 128), (66, 97, 98), (67, 130, 129), (66, 98, 99), (67, 131, 130), (196, 132, 133), (197, 165, 164), (196, 133, 134), (197, 166, 165), (196, 134, 135), (197, 167, 166), (196, 135, 136), (197, 168, 167), (196, 136, 137), (197, 169, 168), (196, 137, 138), (197, 170, 169), (196, 138, 139), (197, 171, 170), (196, 139, 140), (197, 172, 171), (196, 140, 141), (197, 173, 172), (196, 141, 142), (197, 174, 173), (196, 142, 143), (197, 175, 174), (196, 143, 144), (197, 176, 175), (196, 144, 145), (197, 177, 176), (196, 145, 146), (197, 178, 177), (196, 146, 147), (197, 179, 178), (196, 147, 148), (197, 180, 179), (196, 148, 149), (197, 181, 180), (196, 149, 150), (197, 182, 181), (196, 150, 151), (197, 183, 182), (196, 151, 152), (197, 184, 183), (196, 152, 153), (197, 185, 184), (196, 153, 154), (197, 186, 185), (196, 154, 155), (197, 187, 186), (196, 155, 156), (197, 188, 187), (196, 156, 157), (197, 189, 188), (196, 157, 158), (197, 190, 189), (196, 158, 159), (197, 191, 190), (196, 159, 160), (197, 192, 191), (196, 160, 161), (197, 193, 192), (196, 161, 162), (197, 194, 193), (196, 162, 163), (197, 195, 194), (196, 163, 132), (197, 164, 195), (132, 164, 165, 133), (133, 165, 166, 134), (134, 166, 167, 135), (135, 167, 168, 136), (136, 168, 169, 137), (137, 169, 170, 138), (138, 170, 171, 139), (139, 171, 172, 140), (140, 172, 173, 141), (141, 173, 174, 142), (142, 174, 175, 143), (143, 175, 176, 144), (144, 176, 177, 145), (145, 177, 178, 146), (146, 178, 179, 147), (147, 179, 180, 148), (148, 180, 181, 149), (149, 181, 182, 150), (150, 182, 183, 151), (151, 183, 184, 152), (152, 184, 185, 153), (153, 185, 186, 154), (154, 186, 187, 155), (155, 187, 188, 156), (156, 188, 189, 157), (157, 189, 190, 158), (158, 190, 191, 159), (159, 191, 192, 160), (160, 192, 193, 161), (161, 193, 194, 162), (162, 194, 195, 163), (163, 195, 164, 132), (232, 200, 231, 263), (233, 201, 200, 232), (234, 202, 201, 233), (235, 203, 202, 234), (236, 204, 203, 235), (237, 205, 204, 236), (238, 206, 205, 237), (239, 207, 206, 238), (240, 208, 207, 239), (241, 209, 208, 240), (242, 210, 209, 241), (243, 211, 210, 242), (244, 212, 211, 243), (245, 213, 212, 244), (246, 214, 213, 245), (247, 215, 214, 246), (248, 216, 215, 247), (249, 217, 216, 248), (250, 218, 217, 249), (251, 219, 218, 250), (252, 220, 219, 251), (253, 221, 220, 252), (254, 222, 221, 253), (255, 223, 222, 254), (256, 224, 223, 255), (257, 225, 224, 256), (258, 226, 225, 257), (259, 227, 226, 258), (260, 228, 227, 259), (261, 229, 228, 260), (262, 230, 229, 261), (263, 231, 230, 262), (198, 231, 200), (199, 232, 263), (198, 200, 201), (199, 233, 232), (198, 201, 202), (199, 234, 233), (198, 202, 203), (199, 235, 234), (198, 203, 204), (199, 236, 235), (198, 204, 205), (199, 237, 236), (198, 205, 206), (199, 238, 237), (198, 206, 207), (199, 239, 238), (198, 207, 208), (199, 240, 239), (198, 208, 209), (199, 241, 240), (198, 209, 210), (199, 242, 241), (198, 210, 211), (199, 243, 242), (198, 211, 212), (199, 244, 243), (198, 212, 213), (199, 245, 244), (198, 213, 214), (199, 246, 245), (198, 214, 215), (199, 247, 246), (198, 215, 216), (199, 248, 247), (198, 216, 217), (199, 249, 248), (198, 217, 218), (199, 250, 249), (198, 218, 219), (199, 251, 250), (198, 219, 220), (199, 252, 251), (198, 220, 221), (199, 253, 252), (198, 221, 222), (199, 254, 253), (198, 222, 223), (199, 255, 254), (198, 223, 224), (199, 256, 255), (198, 224, 225), (199, 257, 256), (198, 225, 226), (199, 258, 257), (198, 226, 227), (199, 259, 258), (198, 227, 228), (199, 260, 259), (198, 228, 229), (199, 261, 260), (198, 229, 230), (199, 262, 261), (198, 230, 231), (199, 263, 262), (266, 267, 264, 265), (268, 271, 270, 269), (264, 268, 269, 265), (265, 269, 270, 266), (266, 270, 271, 267), (267, 271, 268, 264)])
me_cylinder_002.materials.append(mat_underframe_001)
me_cylinder_002.use_remesh_preserve_volume = False
me_cylinder_002.use_remesh_preserve_attributes = False
me_cylinder_002.use_mirror_vertex_groups = False
me_cylinder_002.update()
me_sphere = bpy.data.meshes.new('Sphere')
me_sphere.from_pydata([(-1.333e-06, 1.25e-06, 31.62), (-22.88, 16.62, 14.14), (8.74, 26.9, 14.14), (28.28, 4.856e-07, 14.14), (-8.74, 26.9, -14.14), (22.88, 16.62, -14.14), (-28.28, -7.508e-07, -14.14), (1.432e-06, -1.515e-06, -31.62), (-13.45, 9.772, 26.9), (5.137, 15.81, 26.9), (-8.313, 25.58, 16.63), (-26.9, 5.941e-07, 16.63), (16.63, 1.043e-06, 26.9), (21.76, 15.81, 16.63), (-30.08, 9.772, -1.941e-06), (-18.59, 25.58, -2.13e-06), (4.973e-08, 31.62, -1.581e-06), (18.59, 25.58, -5.047e-07), (30.08, 9.772, 6.886e-07), (-21.76, 15.81, -16.63), (8.313, 25.58, -16.63), (26.9, -8.593e-07, -16.63), (-16.63, -1.308e-06, -26.9), (-5.137, 15.81, -26.9), (13.45, 9.772, -26.9), (-24.33, 17.68, -2.035e-06), (-20.73, 21.1, 7.071), (-21.46, 21.63, -2.082e-06), (-19.66, 23.34, 3.536), (-22.53, 19.39, 3.536), (-22.9, 19.65, -2.059e-06), (-20.02, 23.61, -2.106e-06), (-20.2, 22.22, 5.303), (-19.12, 24.46, 1.768), (-21.63, 20.25, 5.303), (-23.43, 18.53, 1.768), (-20.56, 22.49, 1.768), (-21.1, 21.37, 3.536), (-22.0, 20.51, 1.768), (-22.18, 20.64, -2.071e-06), (-20.74, 22.62, -2.094e-06), (-19.93, 22.78, 4.419), (-19.39, 23.9, 2.652), (-22.08, 19.82, 4.419), (-22.98, 18.96, 2.652), (-21.01, 22.06, 0.8839), (-20.11, 22.92, 2.652), (-21.82, 20.38, 3.536), (-20.38, 22.36, 3.536), (-21.73, 21.07, 0.8839), (-22.26, 19.95, 2.652), (-20.29, 23.05, 0.8839), (-19.57, 24.04, 0.8839), (-19.84, 23.48, 1.768), (-20.83, 21.93, 2.652), (-21.55, 20.94, 2.652), (-21.28, 21.5, 1.768), (-23.16, 19.09, 0.8839), (-22.45, 20.08, 0.8839), (-22.71, 19.52, 1.768), (-21.37, 20.81, 4.419), (-20.65, 21.8, 4.419), (-20.92, 21.24, 5.303), (-6.725, 4.886, 29.26), (-18.17, 13.2, 20.52), (2.569, 7.906, 29.26), (6.939, 21.36, 20.52), (0.2137, 26.24, 15.38), (-15.6, 21.1, 15.38), (-24.89, 8.312, 15.38), (-29.18, 4.886, -7.071), (-26.48, 13.2, 7.071), (-13.66, 26.24, -7.071), (4.37, 29.26, 7.071), (-4.37, 29.26, -7.071), (13.66, 26.24, 7.071), (20.73, 21.1, -7.071), (-25.02, 7.906, -15.38), (-15.25, 21.36, -15.38), (-0.2137, 26.24, -15.38), (15.6, 21.1, -15.38), (-22.45, -1.03e-06, -20.52), (-8.313, -1.412e-06, -29.26), (-6.939, 21.36, -20.52), (-2.569, 7.906, -29.26), (18.17, 13.2, -20.52), (6.725, 4.886, -29.26), (-10.88, 17.68, 21.76), (-4.156, 12.79, 26.9), (-1.588, 20.7, 21.76), (-20.17, 4.886, 21.76), (-28.49, 4.886, 8.313), (-4.156, 28.6, 8.313), (-13.45, 25.58, 8.313), (-9.294, 28.6, -1.855e-06), (-25.92, 12.79, -8.313), (-20.17, 20.7, -8.313), (4.156, 28.6, -8.313), (9.294, 28.6, -1.043e-06), (13.45, 25.58, -8.313), (-13.45, 15.81, -21.76), (-19.19, 7.906, -21.76), (-10.88, 7.906, -26.9), (10.88, 17.68, -21.76), (1.588, 20.7, -21.76), (4.156, 12.79, -26.9), (-19.08, 24.81, 0.4419)], [], [(9, 13, 12), (3, 12, 13), (18, 3, 13), (13, 17, 18), (21, 18, 5), (30, 25, 19), (26, 32, 10), (25, 35, 1), (34, 26, 1), (31, 40, 19), (40, 27, 19), (27, 39, 19), (39, 30, 19), (32, 41, 10), (41, 28, 10), (28, 42, 10), (42, 33, 10), (51, 36, 45), (45, 40, 51), (31, 51, 40), (40, 45, 27), (51, 31, 52), (52, 53, 51), (36, 51, 53), (53, 52, 33), (42, 28, 46), (46, 53, 42), (33, 42, 53), (53, 46, 36), (54, 36, 46), (46, 48, 54), (37, 54, 48), (48, 46, 28), (54, 37, 55), (55, 56, 54), (36, 54, 56), (56, 55, 38), (49, 27, 45), (45, 56, 49), (38, 49, 56), (56, 45, 36), (50, 38, 55), (55, 47, 50), (29, 50, 47), (47, 55, 37), (30, 57, 25), (57, 35, 25), (57, 30, 58), (58, 59, 57), (35, 57, 59), (59, 58, 38), (50, 29, 44), (44, 59, 50), (38, 50, 59), (59, 44, 35), (49, 38, 58), (58, 39, 49), (27, 49, 39), (39, 58, 30), (60, 34, 43), (43, 47, 60), (37, 60, 47), (47, 43, 29), (60, 37, 61), (61, 62, 60), (34, 60, 62), (62, 61, 32), (34, 62, 26), (62, 32, 26), (41, 32, 61), (61, 48, 41), (28, 41, 48), (48, 61, 37), (35, 44, 1), (44, 29, 1), (29, 43, 1), (43, 34, 1), (68, 10, 87), (87, 64, 68), (1, 68, 64), (64, 87, 8), (88, 8, 87), (87, 89, 88), (9, 88, 89), (89, 87, 10), (67, 2, 66), (66, 89, 67), (10, 67, 89), (89, 66, 9), (88, 9, 65), (65, 63, 88), (8, 88, 63), (65, 0, 63), (90, 11, 69), (69, 64, 90), (8, 90, 64), (64, 69, 1), (9, 66, 13), (66, 2, 13), (0, 65, 12), (65, 9, 12), (91, 14, 71), (71, 69, 91), (11, 91, 69), (69, 71, 1), (92, 16, 73), (73, 67, 92), (10, 92, 67), (67, 73, 2), (92, 10, 93), (93, 94, 92), (16, 92, 94), (94, 93, 15), (72, 4, 74), (74, 94, 72), (15, 72, 94), (94, 74, 16), (17, 76, 18), (76, 5, 18), (2, 75, 13), (75, 17, 13), (77, 19, 95), (95, 70, 77), (6, 77, 70), (70, 95, 14), (78, 4, 72), (72, 96, 78), (19, 78, 96), (96, 72, 15), (79, 20, 97), (97, 74, 79), (4, 79, 74), (74, 97, 16), (98, 16, 97), (97, 99, 98), (17, 98, 99), (99, 97, 20), (80, 5, 76), (76, 99, 80), (20, 80, 99), (99, 76, 17), (98, 17, 75), (75, 73, 98), (16, 98, 73), (73, 75, 2), (100, 23, 83), (83, 78, 100), (19, 100, 78), (78, 83, 4), (100, 19, 101), (101, 102, 100), (23, 100, 102), (102, 101, 22), (82, 7, 84), (84, 102, 82), (22, 82, 102), (102, 84, 23), (81, 22, 101), (101, 77, 81), (6, 81, 77), (77, 101, 19), (103, 24, 85), (85, 80, 103), (20, 103, 80), (80, 85, 5), (103, 20, 104), (104, 105, 103), (24, 103, 105), (105, 104, 23), (84, 7, 86), (86, 105, 84), (23, 84, 105), (105, 86, 24), (83, 23, 104), (104, 79, 83), (4, 83, 79), (79, 104, 20), (5, 85, 21), (85, 24, 21), (14, 95, 25), (95, 19, 25), (1, 71, 25), (71, 14, 25), (10, 68, 26), (68, 1, 26), (19, 96, 31), (96, 15, 31), (15, 93, 33), (93, 10, 33), (52, 106, 33), (106, 15, 33), (15, 106, 31), (106, 52, 31)])
me_sphere.use_remesh_preserve_volume = False
me_sphere.use_remesh_preserve_attributes = False
me_sphere.use_mirror_vertex_groups = False
me_sphere.update()

# ---- objects
ob_cube_003 = bpy.data.objects.new('Cube.003', me_cube_004)
ob_plane_006 = bpy.data.objects.new('Plane.006', me_plane_017)
ob_plane_013 = bpy.data.objects.new('Plane.013', me_plane_016)
ob_plane_012 = bpy.data.objects.new('Plane.012', me_plane_015)
ob_plane_011 = bpy.data.objects.new('Plane.011', me_plane_014)
ob_plane_010 = bpy.data.objects.new('Plane.010', me_plane_013)
ob_plane_005 = bpy.data.objects.new('Plane.005', me_plane_012)
ob_plane_004 = bpy.data.objects.new('Plane.004', me_plane_011)
ob_plane_003 = bpy.data.objects.new('Plane.003', me_plane_010)
ob_plane_002 = bpy.data.objects.new('Plane.002', me_plane_002)
ob_cylinder = bpy.data.objects.new('Cylinder', me_cylinder)
ob_plane_001 = bpy.data.objects.new('Plane.001', me_plane_001)
ob_cube_002 = bpy.data.objects.new('Cube.002', me_cube_003)
ob_cube_001 = bpy.data.objects.new('Cube.001', me_cube_002)
ob_plane_009 = bpy.data.objects.new('Plane.009', me_plane_009)
ob_plane_008 = bpy.data.objects.new('Plane.008', me_plane_008)
ob_plane = bpy.data.objects.new('Plane', me_plane)
ob_cube = bpy.data.objects.new('Cube', me_cube)
ob_cylinder_002 = bpy.data.objects.new('Cylinder.002', me_cylinder_004)
ob_cylinder_001 = bpy.data.objects.new('Cylinder.001', me_cylinder_002)
ob_camera = bpy.data.objects.new('Camera', cam_camera_001)
ob_sphere = bpy.data.objects.new('Sphere', me_sphere)
ob_lamp_001 = bpy.data.objects.new('Lamp.001', light_lamp)

# ---- transforms, parenting, visibility, modifiers, constraints
ob_cube_003.location = (0.001274, -0.02301, 3.842)
ob_cube_003.rotation_euler = (1.571, -4.266e-17, 1.571)
ob_cube_003.scale = (1.0, 1.0, 0.4581)
ob_cube_003.lock_rotations_4d = False
ob_cube_003.empty_display_type = 'ARROWS'
ob_cube_003.color = (0.0, 0.0, 0.0, 1.0)
ob_cube_003.lineart.crease_threshold = 0.0
ob_plane_006.location = (0.001274, -0.06084, 2.121)
ob_plane_006.rotation_euler = (1.571, -4.266e-17, 1.571)
ob_plane_006.lock_rotations_4d = False
ob_plane_006.empty_display_type = 'ARROWS'
ob_plane_006.color = (0.0, 0.0, 0.0, 1.0)
ob_plane_006.lineart.crease_threshold = 0.0
ob_plane_013.location = (0.01592, -0.02994, 2.804)
ob_plane_013.rotation_euler = (1.571, 0.0, -3.142)
ob_plane_013.scale = (0.8023, 0.4456, 1.0)
ob_plane_013.lock_rotations_4d = False
ob_plane_013.empty_display_type = 'ARROWS'
ob_plane_013.color = (0.0, 0.0, 0.0, 1.0)
ob_plane_013.lineart.crease_threshold = 0.0
ob_plane_012.location = (0.01592, 0.04492, 2.804)
ob_plane_012.rotation_euler = (1.571, 0.0, -3.142)
ob_plane_012.scale = (0.8023, 0.4456, 1.0)
ob_plane_012.lock_rotations_4d = False
ob_plane_012.empty_display_type = 'ARROWS'
ob_plane_012.color = (0.0, 0.0, 0.0, 1.0)
ob_plane_012.lineart.crease_threshold = 0.0
ob_plane_011.location = (0.01592, 0.04492, 3.11)
ob_plane_011.rotation_euler = (1.571, 0.0, -3.142)
ob_plane_011.scale = (0.8023, 0.4456, 1.0)
ob_plane_011.lock_rotations_4d = False
ob_plane_011.empty_display_type = 'ARROWS'
ob_plane_011.color = (0.0, 0.0, 0.0, 1.0)
ob_plane_011.lineart.crease_threshold = 0.0
ob_plane_010.location = (0.01592, -0.02994, 3.11)
ob_plane_010.rotation_euler = (1.571, 0.0, -3.142)
ob_plane_010.scale = (0.8023, 0.4456, 1.0)
ob_plane_010.lock_rotations_4d = False
ob_plane_010.empty_display_type = 'ARROWS'
ob_plane_010.color = (0.0, 0.0, 0.0, 1.0)
ob_plane_010.lineart.crease_threshold = 0.0
ob_plane_005.location = (0.01591, -0.02536, 3.11)
ob_plane_005.rotation_euler = (1.571, 0.0, -3.142)
ob_plane_005.scale = (0.8023, 0.4456, -1.0)
ob_plane_005.lock_rotations_4d = False
ob_plane_005.empty_display_type = 'ARROWS'
ob_plane_005.color = (0.0, 0.0, 0.0, 1.0)
ob_plane_005.lineart.crease_threshold = 0.0
ob_plane_004.location = (0.01591, -0.1002, 3.11)
ob_plane_004.rotation_euler = (1.571, 0.0, -3.142)
ob_plane_004.scale = (0.8023, 0.4456, -1.0)
ob_plane_004.lock_rotations_4d = False
ob_plane_004.empty_display_type = 'ARROWS'
ob_plane_004.color = (0.0, 0.0, 0.0, 1.0)
ob_plane_004.lineart.crease_threshold = 0.0
ob_plane_003.location = (-1.984, 0.03373, 0.6456)
ob_plane_003.rotation_euler = (1.571, -4.266e-17, 1.571)
ob_plane_003.lock_rotations_4d = False
ob_plane_003.empty_display_type = 'ARROWS'
ob_plane_003.color = (0.0, 0.0, 0.0, 1.0)
ob_plane_003.lineart.crease_threshold = 0.0
ob_plane_002.location = (0.001274, 0.03373, 0.6456)
ob_plane_002.rotation_euler = (1.571, -4.266e-17, 1.571)
ob_plane_002.lock_rotations_4d = False
ob_plane_002.empty_display_type = 'ARROWS'
ob_plane_002.color = (0.0, 0.0, 0.0, 1.0)
ob_plane_002.lineart.crease_threshold = 0.0
ob_cylinder.location = (0.001274, 3.755, 0.6091)
ob_cylinder.rotation_euler = (1.571, -0.0, -0.0)
ob_cylinder.lock_rotations_4d = False
ob_cylinder.empty_display_type = 'ARROWS'
ob_cylinder.color = (0.0, 0.0, 0.0, 1.0)
ob_cylinder.lineart.crease_threshold = 0.0
ob_plane_001.location = (-1.914, 3.295, 1.132)
ob_plane_001.rotation_euler = (1.571, -4.266e-17, -4.712)
ob_plane_001.scale = (-1.0, 1.0, 1.0)
ob_plane_001.lock_rotations_4d = False
ob_plane_001.empty_display_type = 'ARROWS'
ob_plane_001.color = (0.0, 0.0, 0.0, 1.0)
ob_plane_001.lineart.crease_threshold = 0.0
ob_cube_002.location = (0.02864, -3.853, 1.366)
ob_cube_002.rotation_euler = (1.571, -0.0, -0.0)
ob_cube_002.scale = (1.005, 1.005, -1.005)
ob_cube_002.lock_rotations_4d = False
ob_cube_002.empty_display_type = 'ARROWS'
ob_cube_002.color = (0.0, 0.0, 0.0, 1.0)
ob_cube_002.lineart.crease_threshold = 0.0
ob_cube_001.location = (0.02864, 3.755, 1.366)
ob_cube_001.rotation_euler = (1.571, -0.0, -0.0)
ob_cube_001.lock_rotations_4d = False
ob_cube_001.empty_display_type = 'ARROWS'
ob_cube_001.color = (0.0, 0.0, 0.0, 1.0)
ob_cube_001.lineart.crease_threshold = 0.0
ob_plane_009.location = (0.01591, -0.1002, 2.804)
ob_plane_009.rotation_euler = (1.571, 0.0, -3.142)
ob_plane_009.scale = (0.8023, 0.4456, -1.0)
ob_plane_009.lock_rotations_4d = False
ob_plane_009.empty_display_type = 'ARROWS'
ob_plane_009.color = (0.0, 0.0, 0.0, 1.0)
ob_plane_009.lineart.crease_threshold = 0.0
ob_plane_008.location = (0.01591, -0.02536, 2.804)
ob_plane_008.rotation_euler = (1.571, 0.0, -3.142)
ob_plane_008.scale = (0.8023, 0.4456, -1.0)
ob_plane_008.lock_rotations_4d = False
ob_plane_008.empty_display_type = 'ARROWS'
ob_plane_008.color = (0.0, 0.0, 0.0, 1.0)
ob_plane_008.lineart.crease_threshold = 0.0
ob_plane.location = (0.09097, -3.415, 1.132)
ob_plane.rotation_euler = (1.571, -4.266e-17, -4.712)
ob_plane.lock_rotations_4d = False
ob_plane.empty_display_type = 'ARROWS'
ob_plane.color = (0.0, 0.0, 0.0, 1.0)
ob_plane.lineart.crease_threshold = 0.0
ob_cube.location = (-0.5251, -0.1288, 1.132)
ob_cube.rotation_euler = (1.571, -4.266e-17, -4.712)
ob_cube.scale = (1.0, 1.0, 0.8639)
ob_cube.lock_rotations_4d = False
ob_cube.empty_display_type = 'ARROWS'
ob_cube.color = (0.0, 0.0, 0.0, 1.0)
ob_cube.lineart.crease_threshold = 0.0
ob_cylinder_002.location = (-0.6939, 1.466, 0.1958)
ob_cylinder_002.rotation_euler = (1.571, -4.266e-17, -4.712)
ob_cylinder_002.scale = (1.028, 1.0, 1.087)
ob_cylinder_002.lock_rotations_4d = False
ob_cylinder_002.empty_display_type = 'ARROWS'
ob_cylinder_002.color = (0.0, 0.0, 0.0, 1.0)
ob_cylinder_002.lineart.crease_threshold = 0.0
ob_cylinder_001.location = (-0.6939, -2.186, 0.1958)
ob_cylinder_001.rotation_euler = (1.571, -4.266e-17, -4.712)
ob_cylinder_001.scale = (1.028, 1.0, 1.087)
ob_cylinder_001.lock_rotations_4d = False
ob_cylinder_001.empty_display_type = 'ARROWS'
ob_cylinder_001.color = (0.0, 0.0, 0.0, 1.0)
ob_cylinder_001.lineart.crease_threshold = 0.0
ob_camera.location = (10.0, -10.0, 10.0)
ob_camera.rotation_euler = (1.047, 0.0, 0.7854)
ob_camera.lock_rotations_4d = False
ob_camera.empty_display_type = 'ARROWS'
ob_camera.color = (0.0, 0.0, 0.0, 1.0)
ob_camera.lineart.crease_threshold = 0.0
ob_sphere.location = (-0.02993, 0.1261, 0.07312)
ob_sphere.rotation_euler = (1.571, -0.0, 1.571)
ob_sphere.lock_rotations_4d = False
ob_sphere.empty_display_type = 'ARROWS'
ob_sphere.color = (0.0, 0.0, 0.0, 1.0)
ob_sphere.show_instancer_for_render = False
ob_sphere.instance_type = 'VERTS'
ob_sphere.use_instance_vertices_rotation = True
ob_sphere.lineart.crease_threshold = 0.0
ob_lamp_001.parent = ob_sphere
ob_lamp_001.matrix_parent_inverse = Matrix(((-4.371e-08, 1.0, -2.118e-22, -0.1261), (4.371e-08, 1.911e-15, 1.0, -0.07312), (1.0, 4.371e-08, -4.371e-08, 0.02993), (0.0, 0.0, 0.0, 1.0)))
ob_lamp_001.location = (-0.02993, 0.1261, 0.07312)
ob_lamp_001.rotation_euler = (1.571, -0.0, 1.571)
ob_lamp_001.lock_rotations_4d = False
ob_lamp_001.empty_display_type = 'ARROWS'
ob_lamp_001.color = (0.0, 0.0, 0.0, 1.0)
ob_lamp_001.lineart.crease_threshold = 0.0

# ---- collection membership
col_collection_1.objects.link(ob_cube_003)
col_collection_1.objects.link(ob_plane_006)
col_collection_1.objects.link(ob_plane_013)
col_collection_1.objects.link(ob_plane_012)
col_collection_1.objects.link(ob_plane_011)
col_collection_1.objects.link(ob_plane_010)
col_collection_1.objects.link(ob_plane_005)
col_collection_1.objects.link(ob_plane_004)
col_collection_1.objects.link(ob_plane_003)
col_collection_1.objects.link(ob_plane_002)
col_collection_1.objects.link(ob_cylinder)
col_collection_1.objects.link(ob_plane_001)
col_collection_1.objects.link(ob_cube_002)
col_collection_1.objects.link(ob_cube_001)
col_collection_1.objects.link(ob_plane_009)
col_collection_1.objects.link(ob_plane_008)
col_collection_1.objects.link(ob_plane)
col_collection_1.objects.link(ob_cube)
col_collection_1.objects.link(ob_cylinder_002)
col_collection_1.objects.link(ob_cylinder_001)
col_collection_2.objects.link(ob_camera)
col_collection_3.objects.link(ob_sphere)
col_collection_3.objects.link(ob_lamp_001)

# ---- scene / render settings (as saved in the file)
scene.camera = ob_camera
scene.frame_start = 1; scene.frame_end = 250; scene.frame_set(1)
scene.render.engine = 'BLENDER_EEVEE_NEXT'
scene.render.image_settings.color_mode = 'RGB'
scene.render.image_settings.compression = 90
scene.render.resolution_x = 128
scene.render.resolution_y = 128
scene.render.pixel_aspect_x = 100.0
scene.render.pixel_aspect_y = 100.0
scene.render.fps = 25
scene.render.dither_intensity = 0.0
scene.render.use_compositing = False
scene.render.use_sequencer = False
scene.render.bake_margin = 2
scene.render.bake_bias = 0.0
scene.render.use_stamp_time = False
scene.render.use_stamp_date = False
scene.render.use_stamp_frame = False
scene.render.use_stamp_camera = False
scene.render.use_stamp_scene = False
scene.render.use_stamp_filename = False
scene.render.use_stamp_render_time = False
scene.render.stamp_font_size = 0
scene.cycles.use_denoising = False
scene.cycles.samples = 10
scene.cycles.sampling_pattern = 'TABULATED_SOBOL'
scene.cycles.light_sampling_threshold = 0.0
scene.cycles.use_adaptive_sampling = False
scene.cycles.use_light_tree = False
scene.cycles.blur_glossy = 0.0
scene.cycles.volume_bounces = 1
scene.cycles.pixel_filter_type = 'GAUSSIAN'
scene.cycles.sample_clamp_indirect = 0.0
scene.view_settings.view_transform = 'Raw'
bpy.context.view_layer.update()
